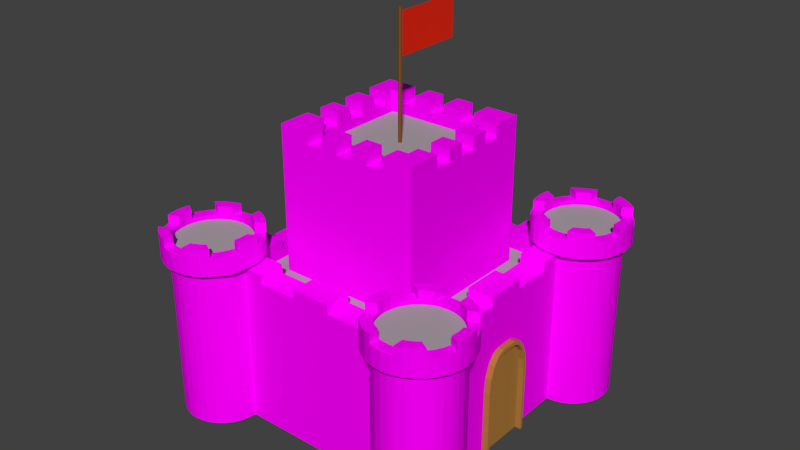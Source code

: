 # Source: HEX_Decorations_Castle.blend  (saved by Blender 2.79.0; exported with 4.5.12 LTS)
import bpy
from mathutils import Matrix  # noqa: F401  (used for matrix-valued properties, if any)

bpy.ops.wm.read_factory_settings(use_empty=True)
scene = bpy.context.scene
scene.name = 'Scene'

# ---- collections
col_collection_10 = bpy.data.collections.new('Collection 10'); scene.collection.children.link(col_collection_10)

# ---- images (referenced by path relative to the original .blend; pixels are not part of the script)
import os
ASSET_DIR = os.environ.get("B2B_ASSET_DIR", "")  # directory of the original .blend (textures are referenced by path, not embedded)
HERE = os.path.dirname(os.path.abspath(__file__))  # packed textures are extracted next to this script under _unpacked/

def load_image(name, relpath, width, height, colorspace="sRGB"):
    """Load a texture the original file referenced (path relative to the .blend, or extracted next to this script)."""
    p = next((c for c in (os.path.join(HERE, relpath), os.path.join(ASSET_DIR, relpath)) if relpath and os.path.exists(c)), "")
    if p:
        img = bpy.data.images.load(p, check_existing=True)
        img.name = name
    else:  # same state as the original file: an image datablock whose file is absent (Cycles renders it pink)
        img = bpy.data.images.new(name, width, height)
        img.source = "FILE"
        img.filepath = "//" + (relpath or name)
    img.colorspace_settings.name = colorspace
    return img
img_stone_01_png = load_image('Stone_01.png', 'Stone_01.png', 1024, 1024, 'sRGB')
img_hex_base_grass = load_image('HEX_Base_Grass', 'HEX_Base_Grass.png', 1024, 1024, 'sRGB')

# ---- materials (node trees are filled in below, after node groups)
mat_roof = bpy.data.materials.new('Roof')
mat_roof.alpha_threshold = 0.0
mat_roof.roughness = 0.5
mat_flag = bpy.data.materials.new('Flag')
mat_flag.alpha_threshold = 0.0
mat_flag.roughness = 0.5
mat_door = bpy.data.materials.new('Door')
mat_door.alpha_threshold = 0.0
mat_door.roughness = 0.5
mat_flagpole = bpy.data.materials.new('Flagpole')
mat_flagpole.alpha_threshold = 0.0
mat_flagpole.roughness = 0.5
mat_walls = bpy.data.materials.new('Walls')
mat_walls.alpha_threshold = 0.0
mat_walls.roughness = 0.5
mat_hex_base_grass = bpy.data.materials.new('HEX_Base_Grass')
mat_hex_base_grass.alpha_threshold = 0.0
mat_hex_base_grass.roughness = 0.5

# ---- material node trees
mat_roof.use_nodes = True; mat_roof.node_tree.nodes.clear()
_N = mat_roof.node_tree.nodes; _L = mat_roof.node_tree.links
n0 = _N.new('ShaderNodeOutputMaterial'); n0.name = 'Material Output'; n0.location = (300, 300)
n1 = _N.new('ShaderNodeBsdfDiffuse'); n1.name = 'Diffuse BSDF'; n1.location = (10, 300)
n1.inputs[0].default_value = (0.3931, 0.3574, 0.3682, 1.0)
_L.new(n1.outputs[0], n0.inputs[0])
n0.is_active_output = True
mat_flag.use_nodes = True; mat_flag.node_tree.nodes.clear()
_N = mat_flag.node_tree.nodes; _L = mat_flag.node_tree.links
n0 = _N.new('ShaderNodeOutputMaterial'); n0.name = 'Material Output'; n0.location = (300, 300)
n1 = _N.new('ShaderNodeBsdfDiffuse'); n1.name = 'Diffuse BSDF'; n1.location = (10, 300)
n1.inputs[0].default_value = (0.8, 0.02227, 0.007226, 1.0)
_L.new(n1.outputs[0], n0.inputs[0])
n0.is_active_output = True
mat_door.use_nodes = True; mat_door.node_tree.nodes.clear()
_N = mat_door.node_tree.nodes; _L = mat_door.node_tree.links
n0 = _N.new('ShaderNodeOutputMaterial'); n0.name = 'Material Output'; n0.location = (300, 300)
n1 = _N.new('ShaderNodeBsdfDiffuse'); n1.name = 'Diffuse BSDF'; n1.location = (10, 300)
n1.inputs[0].default_value = (0.4292, 0.2023, 0.0459, 1.0)
_L.new(n1.outputs[0], n0.inputs[0])
n0.is_active_output = True
mat_flagpole.use_nodes = True; mat_flagpole.node_tree.nodes.clear()
_N = mat_flagpole.node_tree.nodes; _L = mat_flagpole.node_tree.links
n0 = _N.new('ShaderNodeOutputMaterial'); n0.name = 'Material Output'; n0.location = (300, 300)
n1 = _N.new('ShaderNodeBsdfDiffuse'); n1.name = 'Diffuse BSDF'; n1.location = (10, 300)
n1.inputs[0].default_value = (0.2266, 0.08087, 0.0201, 1.0)
_L.new(n1.outputs[0], n0.inputs[0])
n0.is_active_output = True
mat_walls.use_nodes = True; mat_walls.node_tree.nodes.clear()
_N = mat_walls.node_tree.nodes; _L = mat_walls.node_tree.links
n0 = _N.new('ShaderNodeOutputMaterial'); n0.name = 'Material Output'; n0.location = (300, 300)
n1 = _N.new('ShaderNodeBsdfDiffuse'); n1.name = 'Diffuse BSDF'; n1.location = (10, 300)
n2 = _N.new('ShaderNodeTexImage'); n2.name = 'Image Texture'; n2.location = (-216, 321)
n2.width = 140
n2.image = img_stone_01_png
_L.new(n1.outputs[0], n0.inputs[0])
_L.new(n2.outputs[0], n1.inputs[0])
n0.is_active_output = True
mat_hex_base_grass.use_nodes = True; mat_hex_base_grass.node_tree.nodes.clear()
_N = mat_hex_base_grass.node_tree.nodes; _L = mat_hex_base_grass.node_tree.links
n0 = _N.new('ShaderNodeOutputMaterial'); n0.name = 'Material Output'; n0.location = (300, 300)
n1 = _N.new('ShaderNodeBsdfDiffuse'); n1.name = 'Diffuse BSDF'; n1.location = (10, 300)
n2 = _N.new('ShaderNodeTexImage'); n2.name = 'Image Texture'; n2.location = (-347, 386)
n2.width = 252
n2.image = img_hex_base_grass
_L.new(n1.outputs[0], n0.inputs[0])
_L.new(n2.outputs[0], n1.inputs[0])
n0.is_active_output = True

# ---- world
world_world = bpy.data.worlds.new('World'); scene.world = world_world
world_world.color = (0.05088, 0.05088, 0.05088)
world_world.use_sun_shadow = False
world_world.sun_shadow_jitter_overblur = 0.0
world_world.cycles.sampling_method = 'MANUAL'

# ---- meshes
me_cylinder_002 = bpy.data.meshes.new('Cylinder.002')
me_cylinder_002.from_pydata([(3.0, -2.068, 2.013), (3.182, -2.086, 2.013), (3.357, -2.139, 2.013), (3.518, -2.225, 2.013), (3.659, -2.341, 2.013), (3.775, -2.482, 2.013), (3.861, -2.643, 2.013), (3.914, -2.818, 2.013), (3.932, -3.0, 2.013), (3.914, -3.182, 2.013), (3.861, -3.357, 2.013), (3.775, -3.518, 2.013), (3.659, -3.659, 2.013), (3.518, -3.775, 2.013), (3.357, -3.861, 2.013), (3.182, -3.914, 2.013), (3.0, -3.932, 2.013), (2.818, -3.914, 2.013), (2.643, -3.861, 2.013), (2.482, -3.775, 2.013), (2.341, -3.659, 2.013), (2.225, -3.518, 2.013), (2.139, -3.357, 2.013), (2.086, -3.182, 2.013), (2.068, -3.0, 2.013), (2.086, -2.818, 2.013), (2.139, -2.643, 2.013), (2.225, -2.482, 2.013), (2.341, -2.341, 2.013), (2.482, -2.225, 2.013), (2.643, -2.139, 2.013), (2.818, -2.086, 2.013)], [], [(1, 0, 31, 30, 29, 28, 27, 26, 25, 24, 23, 22, 21, 20, 19, 18, 17, 16, 15, 14, 13, 12, 11, 10, 9, 8, 7, 6, 5, 4, 3, 2)])
_uv = me_cylinder_002.uv_layers.new(name='UVMap')
_uv.uv.foreach_set('vector', [0.01395, 2.111, 0.1559, 1.764, 0.3621, 1.452, 0.6245, 1.186, 0.933, 0.9769, 1.276, 0.833, 1.64, 0.7597, 2.011, 0.7597, 2.375, 0.833, 2.718, 0.9769, 3.026, 1.186, 3.288, 1.452, 3.495, 1.764, 3.637, 2.111, 3.709, 2.48, 3.709, 2.856, 3.637, 3.225, 3.495, 3.572, 3.288, 3.884, 3.026, 4.15, 2.718, 4.359, 2.375, 4.503, 2.011, 4.576, 1.64, 4.576, 1.276, 4.503, 0.933, 4.359, 0.6245, 4.15, 0.3621, 3.884, 0.1559, 3.572, 0.01394, 3.225, -0.05845, 2.856, -0.05845, 2.48])
me_cylinder_002.materials.append(mat_roof)
me_cylinder_002.use_remesh_preserve_volume = False
me_cylinder_002.use_remesh_preserve_attributes = False
me_cylinder_002.use_mirror_vertex_groups = False
me_cylinder_002.update()
me_cube_001 = bpy.data.meshes.new('Cube.001')
me_cube_001.from_pydata([(-1.0, 0.05832, 17.13), (-1.0, 0.05832, 19.13), (-1.0, 1.282, 17.13), (-1.0, 1.282, 19.13), (1.0, 0.05832, 17.13), (1.0, 0.05832, 19.13), (1.0, 1.282, 17.13), (1.0, 1.282, 19.13)], [], [(0, 1, 3, 2), (2, 3, 7, 6), (6, 7, 5, 4), (4, 5, 1, 0), (2, 6, 4, 0), (7, 3, 1, 5)])
_uv = me_cube_001.uv_layers.new(name='UVMap')
_uv.uv.foreach_set('vector', [6.7e-08, 1.0, 0.0, 0.5, 0.25, 0.5, 0.25, 1.0, 0.4087, 0.5, 0.4087, 0.0, 0.8175, 0.0, 0.8175, 0.5, 0.25, 1.0, 0.25, 0.5, 0.5, 0.5, 0.5, 1.0, 2.436e-08, 0.5, 0.0, 0.0, 0.4087, 0.0, 0.4087, 0.5, 0.75, 1.0, 0.75, 0.5, 1.0, 0.5, 1.0, 1.0, 0.5, 1.0, 0.5, 0.5, 0.75, 0.5, 0.75, 1.0])
me_cube_001.materials.append(mat_flag)
me_cube_001.use_remesh_preserve_volume = False
me_cube_001.use_remesh_preserve_attributes = False
me_cube_001.use_mirror_vertex_groups = False
me_cube_001.update()
me_cube_003 = bpy.data.meshes.new('Cube.003')
me_cube_003.from_pydata([(8.621, 0.6353, 1.289), (8.293, 2.0, 1.289), (9.024, 1.778, 1.288), (8.293, 0.6353, 2.014), (8.293, 1.158, 1.959), (8.293, 1.6, 1.802), (8.293, 1.896, 1.566), (9.024, 0.6353, 2.014), (8.621, 1.701, 1.479), (9.024, 1.491, 1.705), (9.024, 1.108, 1.874), (8.621, 1.158, 1.289), (8.621, 1.6, 1.289), (8.293, 0.6353, 1.289), (8.293, 1.158, 1.289), (8.293, 1.6, 1.289), (8.293, 0.6353, -0.0419), (8.293, 2.0, -0.0419), (8.293, 1.158, -0.0419), (8.293, 1.6, -0.0419), (8.293, 0.0, -0.0419), (8.293, 0.0, 2.014), (8.621, 0.0, -0.0319), (9.024, 0.0, 1.935), (8.621, -0.6353, 1.289), (8.293, 0.0, 1.289), (8.293, -2.0, 1.289), (9.024, -1.778, 1.288), (8.621, 0.0, 1.289), (8.293, -0.6353, 2.014), (8.293, -1.158, 1.959), (8.293, -1.6, 1.802), (8.293, -1.896, 1.566), (9.024, -0.6353, 2.014), (8.621, -1.701, 1.479), (9.024, -1.491, 1.705), (9.024, -1.108, 1.874), (8.621, -1.158, 1.289), (8.621, -1.6, 1.289), (8.293, -0.6353, 1.289), (8.293, -1.158, 1.289), (8.293, -1.6, 1.289), (8.293, -0.6353, -0.0419), (8.293, -2.0, -0.0419), (8.293, -1.158, -0.0419), (8.293, -1.6, -0.0419), (9.024, 0.6236, 1.935), (9.024, 1.158, 1.959), (9.024, 1.6, 1.802), (9.024, 1.896, 1.566), (9.024, 0.0, 2.014), (9.024, 2.0, -0.0419), (8.621, 0.6353, -0.0319), (9.024, 2.0, 1.289), (9.024, -0.6236, 1.935), (9.024, -1.158, 1.959), (9.024, -1.6, 1.802), (9.024, -1.896, 1.566), (8.621, -1.6, -0.0319), (9.024, -2.0, -0.0419), (9.024, -2.0, 1.289), (8.621, 1.768, -0.0319), (8.621, -1.768, -0.0319), (8.621, 0.623, 1.925), (8.621, 1.105, 1.864), (8.621, 1.485, 1.696), (9.024, 1.709, 1.484), (8.621, 0.0, 1.925), (8.621, 1.158, -0.0319), (8.621, 1.6, -0.0319), (8.621, 1.768, 1.286), (8.621, -0.623, 1.925), (8.621, -1.105, 1.864), (8.621, -1.485, 1.696), (9.024, -1.709, 1.484), (8.621, -0.6353, -0.0319), (8.621, -1.158, -0.0319), (8.621, -1.768, 1.286), (9.024, -1.778, -0.0419), (9.024, 1.778, -0.0419)], [], [(70, 8, 65, 12), (25, 21, 3, 13), (61, 70, 12, 69), (17, 1, 53, 51), (20, 25, 13, 16), (3, 7, 47, 4), (4, 47, 48, 5), (5, 48, 49, 6), (6, 49, 53, 1), (7, 3, 21, 50), (0, 63, 67, 28), (52, 0, 28, 22), (11, 64, 63, 0), (68, 11, 0, 52), (12, 65, 64, 11), (69, 12, 11, 68), (13, 3, 4, 14), (16, 13, 14, 18), (18, 14, 15, 19), (14, 4, 5, 15), (19, 15, 1, 17), (15, 5, 6, 1), (77, 38, 73, 34), (25, 39, 29, 21), (62, 58, 38, 77), (43, 59, 60, 26), (20, 42, 39, 25), (29, 30, 55, 33), (30, 31, 56, 55), (31, 32, 57, 56), (32, 26, 60, 57), (33, 50, 21, 29), (24, 28, 67, 71), (75, 22, 28, 24), (37, 24, 71, 72), (76, 75, 24, 37), (38, 37, 72, 73), (58, 76, 37, 38), (39, 40, 30, 29), (42, 44, 40, 39), (44, 45, 41, 40), (40, 41, 31, 30), (45, 43, 26, 41), (41, 26, 32, 31), (46, 10, 47, 7), (10, 9, 48, 47), (9, 66, 49, 48), (23, 46, 7, 50), (2, 79, 51, 53), (66, 2, 53, 49), (36, 54, 33, 55), (35, 36, 55, 56), (74, 35, 56, 57), (54, 23, 50, 33), (78, 27, 60, 59), (27, 74, 57, 60), (63, 64, 10, 46), (64, 65, 9, 10), (65, 8, 66, 9), (67, 63, 46, 23), (8, 70, 2, 66), (72, 71, 54, 36), (73, 72, 36, 35), (34, 73, 35, 74), (71, 67, 23, 54), (77, 34, 74, 27), (70, 61, 79, 2), (62, 77, 27, 78), (59, 43, 62, 78), (62, 43, 17, 61), (17, 51, 79, 61)])
_uv = me_cube_003.uv_layers.new(name='UVMap')
_uv.uv.foreach_set('vector', [0.6988, 0.4825, 0.6704, 0.4733, 0.6385, 0.4439, 0.6984, 0.4596, 0.1067, 0.2729, 0.0, 0.2729, 0.0, 0.1862, 0.1067, 0.1862, 0.8926, 0.4825, 0.6988, 0.4825, 0.6984, 0.4596, 0.8926, 0.4596, 1.431e-05, 0.7655, 0.0, 0.5839, 0.1074, 0.5839, 0.1074, 0.7655, 0.3024, 0.2729, 0.1067, 0.2729, 0.1067, 0.1862, 0.3024, 0.1862, 0.6048, 0.8279, 0.7122, 0.8279, 0.7122, 0.8992, 0.6048, 0.8992, 0.6048, 0.8992, 0.7122, 0.8992, 0.7122, 0.9596, 0.6048, 0.9596, 0.6048, 0.9596, 0.7122, 0.9596, 0.7122, 1.0, 0.6048, 1.0, 0.0001924, 0.5459, 0.1076, 0.5459, 0.1074, 0.5839, 0.0, 0.5839, 0.7122, 0.8279, 0.6048, 0.8279, 0.6048, 0.7412, 0.7122, 0.7412, 0.6984, 0.3279, 0.6048, 0.3262, 0.6048, 0.2412, 0.6984, 0.2412, 0.8926, 0.3279, 0.6984, 0.3279, 0.6984, 0.2412, 0.8926, 0.2412, 0.6984, 0.3992, 0.6138, 0.3921, 0.6048, 0.3262, 0.6984, 0.3279, 0.8926, 0.3992, 0.6984, 0.3992, 0.6984, 0.3279, 0.8926, 0.3279, 0.6984, 0.4596, 0.6385, 0.4439, 0.6138, 0.3921, 0.6984, 0.3992, 0.8926, 0.4596, 0.6984, 0.4596, 0.6984, 0.3992, 0.8926, 0.3992, 0.1067, 0.1862, 0.0, 0.1862, 0.008123, 0.115, 0.1067, 0.115, 0.3024, 0.1862, 0.1067, 0.1862, 0.1067, 0.115, 0.3024, 0.115, 0.3024, 0.115, 0.1067, 0.115, 0.1067, 0.05455, 0.3024, 0.05455, 0.1067, 0.115, 0.008123, 0.115, 0.03125, 0.05455, 0.1067, 0.05455, 0.3024, 0.05455, 0.1067, 0.05455, 0.1067, 0.0, 0.3024, 0.0, 0.1067, 0.05455, 0.03125, 0.05455, 0.06587, 0.01418, 0.1067, 0.0, 0.6988, 0.0, 0.6984, 0.02283, 0.6385, 0.03856, 0.6704, 0.009155, 0.1067, 0.2729, 0.1067, 0.3597, 0.0, 0.3597, 0.0, 0.2729, 0.8926, 9.924e-07, 0.8926, 0.02283, 0.6984, 0.02283, 0.6988, 0.0, 0.2152, 0.7655, 0.1078, 0.7655, 0.1078, 0.5839, 0.2152, 0.5839, 0.3024, 0.2729, 0.3024, 0.3596, 0.1067, 0.3597, 0.1067, 0.2729, 0.6048, 0.6545, 0.6048, 0.5833, 0.7122, 0.5833, 0.7122, 0.6545, 0.6048, 0.5833, 0.6048, 0.5228, 0.7122, 0.5228, 0.7122, 0.5833, 0.6048, 0.5228, 0.6048, 0.4825, 0.7122, 0.4825, 0.7122, 0.5228, 0.215, 0.5459, 0.2152, 0.5839, 0.1078, 0.5839, 0.1076, 0.5459, 0.7122, 0.6545, 0.7122, 0.7412, 0.6048, 0.7412, 0.6048, 0.6545, 0.6984, 0.1545, 0.6984, 0.2412, 0.6048, 0.2412, 0.6048, 0.1562, 0.8926, 0.1545, 0.8926, 0.2412, 0.6984, 0.2412, 0.6984, 0.1545, 0.6984, 0.08326, 0.6984, 0.1545, 0.6048, 0.1562, 0.6138, 0.09039, 0.8926, 0.08325, 0.8926, 0.1545, 0.6984, 0.1545, 0.6984, 0.08326, 0.6984, 0.02283, 0.6984, 0.08326, 0.6138, 0.09039, 0.6385, 0.03856, 0.8926, 0.02283, 0.8926, 0.08325, 0.6984, 0.08326, 0.6984, 0.02283, 0.1067, 0.3597, 0.1067, 0.4309, 0.008123, 0.4309, 0.0, 0.3597, 0.3024, 0.3596, 0.3024, 0.4309, 0.1067, 0.4309, 0.1067, 0.3597, 0.3024, 0.4309, 0.3024, 0.4913, 0.1067, 0.4913, 0.1067, 0.4309, 0.1067, 0.4309, 0.1067, 0.4913, 0.03125, 0.4913, 0.008123, 0.4309, 0.3024, 0.4913, 0.3024, 0.5459, 0.1067, 0.5459, 0.1067, 0.4913, 0.1067, 0.4913, 0.1067, 0.5459, 0.06587, 0.5317, 0.03125, 0.4913, 0.314, 0.358, 0.323, 0.4242, 0.3105, 0.4309, 0.3024, 0.3597, 0.323, 0.4242, 0.3479, 0.4764, 0.3336, 0.4913, 0.3105, 0.4309, 0.3479, 0.4764, 0.3804, 0.5062, 0.3683, 0.5317, 0.3336, 0.4913, 0.314, 0.2729, 0.314, 0.358, 0.3024, 0.3597, 0.3024, 0.2729, 0.4093, 0.5155, 0.6048, 0.5155, 0.6048, 0.5459, 0.4091, 0.5459, 0.3804, 0.5062, 0.4093, 0.5155, 0.4091, 0.5459, 0.3683, 0.5317, 0.323, 0.1217, 0.314, 0.1878, 0.3024, 0.1862, 0.3105, 0.115, 0.3479, 0.06948, 0.323, 0.1217, 0.3105, 0.115, 0.3336, 0.05455, 0.3804, 0.03966, 0.3479, 0.06948, 0.3336, 0.05455, 0.3683, 0.01418, 0.314, 0.1878, 0.314, 0.2729, 0.3024, 0.2729, 0.3024, 0.1862, 0.6048, 0.03035, 0.4093, 0.03035, 0.4091, 0.0, 0.6048, 0.0, 0.4093, 0.03035, 0.3804, 0.03966, 0.3683, 0.01418, 0.4091, 0.0, 0.7715, 0.7709, 0.7717, 0.8368, 0.7124, 0.8371, 0.7122, 0.771, 0.7717, 0.8368, 0.7721, 0.8886, 0.7128, 0.8894, 0.7124, 0.8371, 0.8318, 0.4835, 0.8315, 0.513, 0.7722, 0.5124, 0.7725, 0.4825, 0.7715, 0.6859, 0.7715, 0.7709, 0.7122, 0.771, 0.7122, 0.6859, 0.8315, 0.513, 0.8314, 0.5392, 0.7721, 0.5392, 0.7722, 0.5124, 0.7717, 0.5351, 0.7715, 0.6009, 0.7122, 0.6008, 0.7124, 0.5347, 0.7721, 0.4833, 0.7717, 0.5351, 0.7124, 0.5347, 0.7128, 0.4825, 0.2745, 0.7535, 0.2749, 0.783, 0.2156, 0.784, 0.2152, 0.7541, 0.7715, 0.6009, 0.7715, 0.6859, 0.7122, 0.6859, 0.7122, 0.6008, 0.2745, 0.7272, 0.2745, 0.7535, 0.2152, 0.7541, 0.2152, 0.7273, 0.8314, 0.5392, 0.8318, 0.7191, 0.7725, 0.7206, 0.7721, 0.5392, 0.2749, 0.5474, 0.2745, 0.7272, 0.2152, 0.7273, 0.2156, 0.5459, 0.8926, 6.508e-08, 1.0, 0.0, 0.9518, 0.03172, 0.8926, 0.03035, 0.9518, 0.03172, 1.0, 0.0, 1.0, 0.5459, 0.9518, 0.5142, 1.0, 0.5459, 0.8926, 0.5459, 0.8926, 0.5155, 0.9518, 0.5142])
me_cube_003.materials.append(mat_door)
me_cube_003.use_remesh_preserve_volume = False
me_cube_003.use_remesh_preserve_attributes = False
me_cube_003.use_mirror_vertex_groups = False
me_cube_003.update()
me_cube_002 = bpy.data.meshes.new('Cube.002')
me_cube_002.from_pydata([(-0.6082, -0.6082, 1.171), (-0.6082, 0.6082, 1.171), (0.6082, 0.6082, 1.171), (0.6082, -0.6082, 1.171), (-0.7776, -0.7776, 1.171), (-0.7776, 0.7776, 1.171), (0.7776, 0.7776, 1.171), (0.7776, -0.7776, 1.171), (-0.4411, -0.4411, 2.203), (-0.4411, 0.4411, 2.203), (0.4411, 0.4411, 2.203), (0.4411, -0.4411, 2.203)], [], [(0, 1, 5, 4), (1, 2, 6, 5), (2, 3, 7, 6), (3, 0, 4, 7), (10, 9, 8, 11)])
_uv = me_cube_002.uv_layers.new(name='UVMap')
_uv.uv.foreach_set('vector', [-7.51, 1.089, -1.366, 1.089, -0.5107, 1.995, -8.366, 1.995, -1.366, 1.089, -1.366, -5.418, -0.5107, -6.324, -0.5107, 1.995, -1.366, -5.418, -7.51, -5.418, -8.366, -6.324, -0.5107, -6.324, -7.51, -5.418, -7.51, 1.089, -8.366, 1.995, -8.366, -6.324, -3.477, -10.1, -3.477, -5.169, -8.136, -5.169, -8.136, -10.1])
me_cube_002.materials.append(mat_roof)
me_cube_002.use_remesh_preserve_volume = False
me_cube_002.use_remesh_preserve_attributes = False
me_cube_002.use_mirror_vertex_groups = False
me_cube_002.update()
me_cylinder_001 = bpy.data.meshes.new('Cylinder.001')
me_cylinder_001.from_pydata([(9.203e-07, 1.0, 3.192), (9.203e-07, 1.0, 5.192), (0.866, 0.5, 3.192), (0.866, 0.5, 5.192), (0.866, -0.5, 3.192), (0.866, -0.5, 5.192), (8.329e-07, -1.0, 3.192), (8.329e-07, -1.0, 5.192), (-0.866, -0.5, 3.192), (-0.866, -0.5, 5.192), (-0.866, 0.5, 3.192), (-0.866, 0.5, 5.192)], [], [(0, 1, 3, 2), (2, 3, 5, 4), (4, 5, 7, 6), (6, 7, 9, 8), (3, 1, 11, 9, 7, 5), (8, 9, 11, 10), (10, 11, 1, 0), (0, 2, 4, 6, 8, 10)])
_uv = me_cylinder_001.uv_layers.new(name='UVMap')
_uv.uv.foreach_set('vector', [0.7637, 1.0, 0.7637, 0.5, 1.0, 0.5, 1.0, 1.0, 0.7637, 0.5, 0.7637, 1.0, 0.6456, 1.0, 0.6456, 0.5, 0.6456, 0.5, 0.6456, 1.0, 0.4093, 1.0, 0.4093, 0.5, 0.4726, 5.96e-08, 0.4726, 0.5, 0.3544, 0.5, 0.3544, 0.0, 0.8819, 0.125, 0.8819, 0.375, 0.6772, 0.5, 0.4726, 0.375, 0.4726, 0.125, 0.6772, 0.0, 0.3544, 0.0, 0.3544, 0.5, 0.1181, 0.5, 0.1181, 0.0, 0.1181, 0.0, 0.1181, 0.5, 4.225e-08, 0.5, 0.0, 5.96e-08, 0.2046, 1.0, 0.0, 0.875, 4.225e-08, 0.625, 0.2046, 0.5, 0.4093, 0.625, 0.4093, 0.875])
me_cylinder_001.materials.append(mat_flagpole)
me_cylinder_001.use_remesh_preserve_volume = False
me_cylinder_001.use_remesh_preserve_attributes = False
me_cylinder_001.use_mirror_vertex_groups = False
me_cylinder_001.update()
me_cylinder = bpy.data.meshes.new('Cylinder')
me_cylinder.from_pydata([(3.0, -2.0, 0.0), (3.0, -2.0, 2.0), (3.195, -2.019, 0.0), (3.195, -2.019, 2.0), (3.383, -2.076, 0.0), (3.383, -2.076, 2.0), (3.556, -2.169, 0.0), (3.556, -2.169, 2.0), (3.707, -2.293, 0.0), (3.707, -2.293, 2.0), (3.831, -2.444, 0.0), (3.831, -2.444, 2.0), (3.924, -2.617, 0.0), (3.924, -2.617, 2.0), (3.981, -2.805, 0.0), (3.981, -2.805, 2.0), (4.0, -3.0, 0.0), (4.0, -3.0, 2.0), (3.981, -3.195, 0.0), (3.981, -3.195, 2.0), (3.924, -3.383, 0.0), (3.924, -3.383, 2.0), (3.831, -3.556, 0.0), (3.831, -3.556, 2.0), (3.707, -3.707, 0.0), (3.707, -3.707, 2.0), (3.556, -3.831, 0.0), (3.556, -3.831, 2.0), (3.383, -3.924, 0.0), (3.383, -3.924, 2.0), (3.195, -3.981, 0.0), (3.195, -3.981, 2.0), (3.0, -4.0, 0.0), (3.0, -4.0, 2.0), (2.805, -3.981, 0.0), (2.805, -3.981, 2.0), (2.617, -3.924, 0.0), (2.617, -3.924, 2.0), (2.444, -3.831, 0.0), (2.444, -3.831, 2.0), (2.293, -3.707, 0.0), (2.293, -3.707, 2.0), (2.169, -3.556, 0.0), (2.169, -3.556, 2.0), (2.076, -3.383, 0.0), (2.076, -3.383, 2.0), (2.019, -3.195, 0.0), (2.019, -3.195, 2.0), (2.0, -3.0, 0.0), (2.0, -3.0, 2.0), (2.019, -2.805, 0.0), (2.019, -2.805, 2.0), (2.076, -2.617, 0.0), (2.076, -2.617, 2.0), (2.169, -2.444, 0.0), (2.169, -2.444, 2.0), (2.293, -2.293, 0.0), (2.293, -2.293, 2.0), (2.444, -2.169, 0.0), (2.444, -2.169, 2.0), (2.617, -2.076, 0.0), (2.617, -2.076, 2.0), (2.805, -2.019, 0.0), (2.805, -2.019, 2.0), (3.0, -1.8, 1.859), (3.0, -2.068, 2.013), (3.234, -1.823, 1.859), (3.182, -2.086, 2.013), (3.459, -1.891, 1.859), (3.357, -2.139, 2.013), (3.667, -2.002, 1.859), (3.518, -2.225, 2.013), (3.849, -2.151, 1.859), (3.659, -2.341, 2.013), (3.998, -2.333, 1.859), (3.775, -2.482, 2.013), (4.109, -2.541, 1.859), (3.861, -2.643, 2.013), (4.177, -2.766, 1.859), (3.914, -2.818, 2.013), (4.2, -3.0, 1.859), (3.932, -3.0, 2.013), (4.177, -3.234, 1.859), (3.914, -3.182, 2.013), (4.109, -3.459, 1.859), (3.861, -3.357, 2.013), (3.998, -3.667, 1.859), (3.775, -3.518, 2.013), (3.849, -3.849, 1.859), (3.659, -3.659, 2.013), (3.667, -3.998, 1.859), (3.518, -3.775, 2.013), (3.459, -4.109, 1.859), (3.357, -3.861, 2.013), (3.234, -4.177, 1.852), (3.182, -3.914, 2.013), (3.0, -4.2, 1.852), (3.0, -3.932, 2.013), (2.766, -4.177, 1.852), (2.818, -3.914, 2.013), (2.541, -4.109, 1.852), (2.643, -3.861, 2.013), (2.333, -3.998, 1.852), (2.482, -3.775, 2.013), (2.158, -3.851, 1.857), (2.341, -3.659, 2.013), (2.009, -3.669, 1.857), (2.225, -3.518, 2.013), (1.891, -3.459, 1.852), (2.139, -3.357, 2.013), (1.829, -3.237, 1.863), (2.086, -3.182, 2.013), (1.806, -3.003, 1.863), (2.068, -3.0, 2.013), (1.823, -2.766, 1.859), (2.086, -2.818, 2.013), (1.891, -2.541, 1.859), (2.139, -2.643, 2.013), (2.002, -2.333, 1.859), (2.225, -2.482, 2.013), (2.151, -2.151, 1.859), (2.341, -2.341, 2.013), (2.333, -2.002, 1.859), (2.482, -2.225, 2.013), (2.541, -1.891, 1.859), (2.643, -2.139, 2.013), (2.766, -1.823, 1.859), (2.818, -2.086, 2.013), (3.459, -1.891, 2.164), (3.667, -2.002, 2.164), (3.849, -2.151, 2.164), (4.177, -2.766, 2.164), (4.2, -3.0, 2.164), (4.177, -3.234, 2.164), (3.849, -3.849, 2.164), (3.667, -3.998, 2.164), (3.459, -4.109, 2.164), (2.541, -4.109, 2.158), (2.333, -3.998, 2.158), (2.158, -3.851, 2.163), (1.829, -3.237, 2.169), (1.806, -3.003, 2.169), (1.823, -2.766, 2.164), (2.151, -2.151, 2.164), (2.333, -2.002, 2.164), (2.541, -1.891, 2.164), (3.361, -2.13, 2.164), (3.523, -2.217, 2.164), (3.924, -2.816, 2.164), (3.942, -3.0, 2.164), (3.924, -3.184, 2.164), (3.523, -3.783, 2.164), (3.361, -3.87, 2.164), (2.639, -3.87, 2.164), (2.477, -3.783, 2.164), (2.076, -3.184, 2.164), (2.058, -3.0, 2.164), (2.076, -2.816, 2.164), (2.477, -2.217, 2.164), (2.639, -2.13, 2.164), (2.082, -2.817, 2.068), (1.849, -2.682, 2.068), (3.855, -3.84, 2.068), (3.855, -3.84, 2.164), (3.82, -3.82, 2.164), (3.62, -3.704, 2.164), (3.614, -3.701, 2.068), (2.077, -2.813, 2.164), (1.849, -2.682, 2.164), (4.151, -2.682, 2.164), (4.151, -2.682, 2.068), (3.923, -2.813, 2.164), (3.918, -2.817, 2.068), (2.386, -3.701, 2.068), (2.151, -3.843, 2.066), (2.38, -3.704, 2.164), (2.18, -3.82, 2.164), (2.151, -3.843, 2.163), (2.386, -2.299, 2.068), (2.338, -2.338, 2.068), (2.145, -2.16, 2.068), (4.151, -3.318, 2.068), (4.109, -3.459, 2.068), (3.865, -3.358, 2.068), (3.918, -3.183, 2.068), (3.998, -3.667, 2.068), (3.778, -3.52, 2.068), (2.38, -2.296, 2.164), (2.18, -2.18, 2.164), (2.145, -2.16, 2.164), (4.151, -3.318, 2.164), (3.923, -3.187, 2.164), (2.002, -2.333, 2.068), (2.222, -2.48, 2.068), (2.135, -2.642, 2.068), (1.891, -2.541, 2.068), (3.662, -3.662, 2.068), (3.998, -2.333, 2.068), (4.109, -2.541, 2.068), (3.865, -2.642, 2.068), (3.778, -2.48, 2.068), (2.338, -3.662, 2.068), (3.855, -2.16, 2.068), (3.614, -2.299, 2.068), (3.662, -2.338, 2.068), (2.135, -3.358, 2.068), (2.082, -3.183, 2.068), (1.891, -3.459, 2.061), (1.849, -3.318, 2.068), (2.222, -3.52, 2.068), (2.009, -3.669, 2.066), (3.82, -2.18, 2.164), (3.62, -2.296, 2.164), (3.855, -2.16, 2.164), (2.077, -3.187, 2.164), (1.849, -3.318, 2.164), (2.7, -1.843, 2.164), (2.7, -2.111, 2.164), (2.7, -1.843, 2.068), (2.7, -2.118, 2.068), (2.7, -3.882, 2.068), (2.7, -3.889, 2.164), (2.7, -4.157, 2.164), (2.7, -4.157, 2.068), (3.0, -1.8, 2.068), (2.766, -1.823, 2.068), (3.0, -2.064, 2.068), (2.817, -2.082, 2.068), (2.817, -3.918, 2.068), (2.766, -4.177, 2.061), (3.3, -1.843, 2.164), (3.3, -1.843, 2.068), (3.3, -2.111, 2.164), (3.3, -2.118, 2.068), (3.3, -3.882, 2.068), (3.3, -4.157, 2.068), (3.234, -1.823, 2.068), (3.183, -2.082, 2.068), (3.0, -3.936, 2.068), (3.183, -3.918, 2.068), (3.0, -4.2, 2.061), (3.234, -4.177, 2.061), (3.3, -3.889, 2.164), (3.3, -4.157, 2.164)], [], [(0, 1, 3, 2), (2, 3, 5, 4), (4, 5, 7, 6), (6, 7, 9, 8), (8, 9, 11, 10), (10, 11, 13, 12), (12, 13, 15, 14), (14, 15, 17, 16), (16, 17, 19, 18), (18, 19, 21, 20), (20, 21, 23, 22), (22, 23, 25, 24), (24, 25, 27, 26), (26, 27, 29, 28), (28, 29, 31, 30), (30, 31, 33, 32), (32, 33, 35, 34), (34, 35, 37, 36), (36, 37, 39, 38), (38, 39, 41, 40), (40, 41, 43, 42), (42, 43, 45, 44), (44, 45, 47, 46), (46, 47, 49, 48), (48, 49, 51, 50), (50, 51, 53, 52), (52, 53, 55, 54), (54, 55, 57, 56), (56, 57, 59, 58), (58, 59, 61, 60), (60, 61, 63, 62), (62, 63, 1, 0), (0, 2, 4, 6, 8, 10, 12, 14, 16, 18, 20, 22, 24, 26, 28, 30, 32, 34, 36, 38, 40, 42, 44, 46, 48, 50, 52, 54, 56, 58, 60, 62), (64, 224, 236, 66), (66, 236, 231, 230, 128, 68), (68, 128, 129, 70), (70, 129, 130, 72), (72, 130, 213, 202, 197, 74), (74, 197, 198, 76), (76, 198, 170, 169, 131, 78), (78, 131, 132, 80), (80, 132, 133, 82), (82, 133, 190, 181, 182, 84), (84, 182, 185, 86), (86, 185, 162, 163, 134, 88), (88, 134, 135, 90), (90, 135, 136, 92), (92, 136, 243, 235, 241, 94), (94, 241, 240, 96), (96, 240, 229, 98), (98, 229, 223, 222, 137, 100), (100, 137, 138, 102), (102, 138, 139, 104), (104, 139, 177, 174, 210, 106), (106, 210, 207, 108), (108, 207, 208, 215, 140, 110), (110, 140, 141, 112), (112, 141, 142, 114), (114, 142, 168, 161, 195, 116), (116, 195, 192, 118), (118, 192, 180, 189, 143, 120), (120, 143, 144, 122), (122, 144, 145, 124), (124, 145, 216, 218, 225, 126), (126, 225, 224, 64), (64, 66, 68, 70, 72, 74, 76, 78, 80, 82, 84, 86, 88, 90, 92, 94, 96, 98, 100, 102, 104, 106, 108, 110, 112, 114, 116, 118, 120, 122, 124, 126), (146, 147, 129, 128), (147, 212, 211, 130, 129), (148, 149, 132, 131), (149, 150, 133, 132), (150, 191, 190, 133), (151, 152, 136, 135), (152, 242, 243, 136), (153, 154, 138, 137), (154, 175, 176, 139, 138), (155, 156, 141, 140), (156, 157, 142, 141), (157, 167, 168, 142), (158, 159, 145, 144), (159, 217, 216, 145), (65, 67, 237, 226), (67, 69, 146, 232, 233, 237), (69, 71, 147, 146), (71, 73, 204, 203, 212, 147), (73, 75, 200, 204), (75, 77, 199, 200), (77, 79, 148, 171, 172, 199), (79, 81, 149, 148), (81, 83, 150, 149), (83, 85, 183, 184, 191, 150), (85, 87, 186, 183), (87, 89, 196, 186), (89, 91, 151, 165, 166, 196), (91, 93, 152, 151), (93, 95, 239, 234, 242, 152), (95, 97, 238, 239), (97, 99, 228, 238), (99, 101, 153, 221, 220, 228), (101, 103, 154, 153), (103, 105, 201, 173, 175, 154), (105, 107, 209, 201), (107, 109, 205, 209), (109, 111, 155, 214, 206, 205), (111, 113, 156, 155), (113, 115, 157, 156), (115, 117, 194, 160, 167, 157), (117, 119, 193, 194), (119, 121, 179, 193), (121, 123, 158, 187, 178, 179), (123, 125, 159, 158), (125, 127, 227, 219, 217, 159), (127, 65, 226, 227), (169, 171, 148, 131), (208, 206, 214, 215), (203, 202, 213, 211, 212), (222, 221, 153, 137), (215, 214, 155, 140), (188, 187, 158, 144, 143), (223, 220, 221, 222), (219, 218, 216, 217), (164, 165, 151, 135, 134), (174, 173, 201, 209, 205, 206, 208, 207, 210), (172, 170, 198, 197, 202, 203, 204, 200, 199), (230, 232, 146, 128), (170, 172, 171, 169), (173, 174, 177, 176, 175), (189, 188, 143), (163, 164, 134), (162, 166, 165, 164, 163), (160, 161, 168, 167), (218, 219, 227, 226, 237, 233, 231, 236, 224, 225), (220, 223, 229, 240, 241, 235, 234, 239, 238, 228), (161, 160, 194, 193, 179, 178, 180, 192, 195), (166, 162, 185, 182, 181, 184, 183, 186, 196), (180, 178, 187, 188, 189), (184, 181, 190, 191), (231, 233, 232, 230), (234, 235, 243, 242), (176, 177, 139), (211, 213, 130)])
_uv = me_cylinder.uv_layers.new(name='UVMap')
_uv.uv.foreach_set('vector', [5.727, 2.15, 5.727, -2.223, 6.139, -2.223, 6.139, 2.15, 6.139, 2.15, 6.139, -2.223, 6.552, -2.223, 6.552, 2.15, 6.552, 2.15, 6.552, -2.223, 6.965, -2.223, 6.965, 2.15, 6.965, 2.15, 6.965, -2.223, 7.377, -2.223, 7.377, 2.15, 7.377, 2.15, 7.377, -2.223, 7.79, -2.223, 7.79, 2.15, 7.79, 2.15, 7.79, -2.223, 8.203, -2.223, 8.203, 2.15, 8.203, 2.15, 8.203, -2.223, 8.615, -2.223, 8.615, 2.15, 8.615, 2.15, 8.615, -2.223, 9.028, -2.223, 9.028, 2.15, 9.028, 2.15, 9.028, -2.223, 9.44, -2.223, 9.44, 2.15, 9.44, 2.15, 9.44, -2.223, 9.853, -2.223, 9.853, 2.15, 9.853, 2.15, 9.853, -2.223, 10.27, -2.223, 10.27, 2.15, 10.27, 2.15, 10.27, -2.223, 10.68, -2.223, 10.68, 2.15, 10.68, 2.15, 10.68, -2.223, 11.09, -2.223, 11.09, 2.15, 11.09, 2.15, 11.09, -2.223, 11.5, -2.223, 11.5, 2.15, 11.5, 2.15, 11.5, -2.223, 11.92, -2.223, 11.92, 2.15, 11.92, 2.15, 11.92, -2.223, 12.33, -2.223, 12.33, 2.15, 12.33, 2.15, 12.33, -2.223, 12.74, -2.223, 12.74, 2.15, 12.74, 2.15, 12.74, -2.223, 13.15, -2.223, 13.15, 2.15, 13.15, 2.15, 13.15, -2.223, 13.57, -2.223, 13.57, 2.15, 13.57, 2.15, 13.57, -2.223, 13.98, -2.223, 13.98, 2.15, 13.98, 2.15, 13.98, -2.223, 14.39, -2.223, 14.39, 2.15, 14.39, 2.15, 14.39, -2.223, 14.8, -2.223, 14.8, 2.15, 14.8, 2.15, 14.8, -2.223, 15.22, -2.223, 15.22, 2.15, 15.22, 2.15, 15.22, -2.223, 15.63, -2.223, 15.63, 2.15, 15.63, 2.15, 15.63, -2.223, 16.04, -2.223, 16.04, 2.15, 16.04, 2.15, 16.04, -2.223, 16.46, -2.223, 16.46, 2.15, 16.46, 2.15, 16.46, -2.223, 16.87, -2.223, 16.87, 2.15, 3.663, 2.15, 3.663, -2.223, 4.076, -2.223, 4.076, 2.15, 4.076, 2.15, 4.076, -2.223, 4.489, -2.223, 4.489, 2.15, 4.489, 2.15, 4.489, -2.223, 4.901, -2.223, 4.901, 2.15, 4.901, 2.15, 4.901, -2.223, 5.314, -2.223, 5.314, 2.15, 5.314, 2.15, 5.314, -2.223, 5.727, -2.223, 5.727, 2.15, 2.181, -0.1379, 1.814, -0.2922, 1.483, -0.5163, 1.201, -0.8014, 0.98, -1.137, 0.8276, -1.509, 0.75, -1.905, 0.75, -2.308, 0.8276, -2.704, 0.98, -3.076, 1.201, -3.412, 1.483, -3.697, 1.814, -3.921, 2.181, -4.075, 2.572, -4.154, 2.97, -4.154, 3.36, -4.075, 3.728, -3.921, 4.059, -3.697, 4.341, -3.412, 4.562, -3.076, 4.714, -2.704, 4.792, -2.308, 4.792, -1.905, 4.714, -1.509, 4.562, -1.137, 4.341, -0.8014, 4.059, -0.5163, 3.728, -0.2922, 3.36, -0.1379, 2.97, -0.05921, 2.572, -0.05921, -3.253, -7.526, -3.255, -8.084, -2.635, -8.084, -2.632, -7.526, -2.632, -7.526, -2.635, -8.084, -2.449, -8.085, -2.45, -8.342, -2.0, -8.344, -1.996, -7.529, -1.996, -7.529, -2.0, -8.344, -1.373, -8.349, -1.369, -7.533, -1.369, -7.533, -1.373, -8.349, -0.7783, -8.356, -0.7746, -7.541, -0.7746, -7.541, -0.7783, -8.356, -0.7537, -8.356, -0.7525, -8.099, -0.2385, -8.108, -0.236, -7.55, -4.793, -6.725, -4.792, -7.283, -4.327, -7.273, -4.328, -6.715, -4.328, -6.715, -4.327, -7.273, -3.988, -7.268, -3.988, -7.526, -3.785, -7.523, -3.787, -6.708, -3.787, -6.708, -3.785, -7.523, -3.189, -7.518, -3.191, -6.702, -3.191, -6.702, -3.189, -7.518, -2.561, -7.514, -2.562, -6.699, -2.562, -6.699, -2.561, -7.514, -2.323, -7.514, -2.323, -7.257, -1.926, -7.256, -1.927, -6.698, -1.927, -6.698, -1.926, -7.256, -1.306, -7.258, -1.307, -6.7, -1.307, -6.7, -1.306, -7.258, -0.7538, -7.262, -0.7533, -7.519, -0.7269, -7.52, -0.7285, -6.704, -0.7285, -6.704, -0.7269, -7.52, -0.2108, -7.526, -0.2123, -6.711, -4.87, -8.341, -4.871, -9.156, -4.36, -9.149, -4.36, -8.333, -4.36, -8.333, -4.36, -9.149, -3.954, -9.146, -3.954, -8.888, -3.785, -8.887, -3.785, -8.329, -3.785, -8.329, -3.785, -8.887, -3.168, -8.884, -3.168, -8.326, -3.168, -8.326, -3.168, -8.884, -2.533, -8.884, -2.532, -8.326, -2.532, -8.326, -2.533, -8.884, -2.349, -8.885, -2.349, -9.142, -1.904, -9.144, -1.903, -8.328, -1.903, -8.328, -1.904, -9.144, -1.304, -9.149, -1.304, -8.333, -1.304, -8.333, -1.304, -9.149, -0.758, -9.156, -0.7572, -8.34, -0.7572, -8.34, -0.758, -9.156, -0.7365, -9.156, -0.7362, -8.899, -0.2856, -8.907, -0.2851, -8.349, -4.793, -5.897, -4.792, -6.455, -4.327, -6.445, -4.328, -5.887, -4.328, -5.887, -4.327, -6.445, -3.988, -6.441, -3.988, -6.698, -3.785, -6.695, -3.787, -5.88, -3.787, -5.88, -3.785, -6.695, -3.189, -6.69, -3.191, -5.874, -3.191, -5.874, -3.189, -6.69, -2.561, -6.687, -2.562, -5.871, -2.562, -5.871, -2.561, -6.687, -2.323, -6.686, -2.323, -6.429, -1.926, -6.428, -1.927, -5.87, -1.927, -5.87, -1.926, -6.428, -1.306, -6.43, -1.307, -5.872, -1.307, -5.872, -1.306, -6.43, -0.7538, -6.434, -0.7533, -6.692, -0.7269, -6.692, -0.7285, -5.876, -0.7285, -5.876, -0.7269, -6.692, -0.2108, -6.698, -0.2123, -5.883, -4.79, -7.541, -4.793, -8.356, -4.356, -8.349, -4.352, -7.534, -4.352, -7.534, -4.356, -8.349, -3.989, -8.346, -3.988, -8.088, -3.836, -8.087, -3.833, -7.529, -3.833, -7.529, -3.836, -8.087, -3.255, -8.084, -3.253, -7.526, 0.75, -1.455, 0.6568, -0.9804, 0.4739, -0.5333, 0.2085, -0.131, -0.1293, 0.2112, -0.5265, 0.4801, -0.9678, 0.6653, -1.436, 0.7597, -1.914, 0.7597, -2.383, 0.6653, -2.824, 0.4801, -3.221, 0.2112, -3.559, -0.131, -3.824, -0.5333, -4.007, -0.9804, -4.1, -1.455, -4.1, -1.939, -4.007, -2.414, -3.824, -2.861, -3.559, -3.263, -3.221, -3.605, -2.824, -3.874, -2.383, -4.059, -1.914, -4.154, -1.436, -4.154, -0.9678, -4.059, -0.5265, -3.874, -0.1293, -3.605, 0.2085, -3.263, 0.4739, -2.861, 0.6568, -2.414, 0.75, -1.939, -1.951, 6.214, -2.317, 6.203, -2.35, 5.699, -1.885, 5.714, -2.317, 6.203, -2.561, 6.242, -2.789, 5.852, -2.81, 5.775, -2.35, 5.699, -1.831, 7.492, -2.195, 7.456, -2.195, 6.952, -1.731, 6.997, -2.195, 7.456, -2.559, 7.492, -2.658, 6.997, -2.195, 6.952, -2.559, 7.492, -2.564, 7.493, -2.825, 7.047, -2.658, 6.997, -2.077, 5.589, -2.443, 5.601, -2.509, 5.101, -2.043, 5.086, -2.443, 5.601, -2.565, 5.629, -2.83, 5.175, -2.509, 5.101, -1.948, 4.979, -2.313, 4.968, -2.347, 4.465, -1.881, 4.48, -2.313, 4.968, -2.557, 5.007, -2.785, 4.617, -2.806, 4.54, -2.347, 4.465, -1.83, 6.852, -2.194, 6.817, -2.194, 6.313, -1.731, 6.358, -2.194, 6.817, -2.558, 6.852, -2.658, 6.358, -2.194, 6.313, -2.558, 6.852, -2.564, 6.854, -2.825, 6.408, -2.658, 6.358, -2.072, 4.315, -2.438, 4.326, -2.504, 3.826, -2.039, 3.811, -2.438, 4.326, -2.56, 4.354, -2.825, 3.9, -2.504, 3.826, 0.9178, -0.7609, 0.1957, -0.7607, 0.1947, -0.9765, 0.9197, -0.9766, 0.1957, -0.7607, -0.5197, -0.7577, -0.5301, -1.351, -0.2824, -1.352, -0.2858, -0.9745, 0.1947, -0.9765, -0.5197, -0.7577, -1.201, -0.752, -1.219, -1.345, -0.5301, -1.351, -1.201, -0.752, -1.822, -0.7439, -1.831, -0.9596, -1.621, -0.9623, -1.642, -1.339, -1.219, -1.345, -1.822, -0.7439, -2.358, -0.7335, -2.369, -0.9492, -1.831, -0.9596, -2.474, -1.976, -1.944, -1.967, -1.953, -1.751, -2.484, -1.761, -1.944, -1.967, -1.329, -1.96, -1.346, -1.367, -1.356, -1.367, -1.338, -1.745, -1.953, -1.751, -1.329, -1.96, -0.6519, -1.956, -0.6613, -1.363, -1.346, -1.367, -0.6519, -1.956, 0.06186, -1.955, 0.06013, -1.362, -0.6613, -1.363, 0.06186, -1.955, 0.7845, -1.956, 0.7867, -1.74, 0.06441, -1.739, 0.07165, -1.362, 0.06013, -1.362, 0.7845, -1.956, 1.488, -1.96, 1.493, -1.745, 0.7867, -1.74, 1.488, -1.96, 2.146, -1.967, 2.153, -1.751, 1.493, -1.745, 2.146, -1.967, 2.732, -1.976, 2.76, -1.383, 2.359, -1.377, 2.352, -1.755, 2.153, -1.751, -2.454, -3.205, -1.957, -3.195, -1.982, -2.602, -2.484, -2.612, -1.957, -3.195, -1.367, -3.189, -1.374, -2.973, -1.77, -2.977, -1.778, -2.6, -1.982, -2.602, -1.367, -3.189, -0.7073, -3.184, -0.7114, -2.969, -1.374, -2.973, -0.7073, -3.184, -0.002354, -3.183, -0.003613, -2.967, -0.7114, -2.969, -0.002354, -3.183, 0.7204, -3.184, 0.7248, -2.591, 0.4745, -2.591, 0.4819, -2.968, -0.003613, -2.967, 0.7204, -3.184, 1.433, -3.189, 1.445, -2.596, 0.7248, -2.591, 1.433, -3.189, 2.109, -3.195, 2.116, -2.98, 1.887, -2.977, 1.906, -2.6, 1.445, -2.596, 2.109, -3.195, 2.721, -3.205, 2.73, -2.989, 2.116, -2.98, -2.474, -2.591, -1.944, -2.582, -1.953, -2.366, -2.484, -2.375, -1.944, -2.582, -1.329, -2.575, -1.346, -1.982, -1.356, -1.982, -1.338, -2.359, -1.953, -2.366, -1.329, -2.575, -0.6519, -2.571, -0.6613, -1.978, -1.346, -1.982, -0.6519, -2.571, 0.06187, -2.569, 0.06014, -1.976, -0.6613, -1.978, 0.06187, -2.569, 0.7845, -2.571, 0.7867, -2.355, 0.0644, -2.354, 0.07165, -1.976, 0.06014, -1.976, 0.7845, -2.571, 1.488, -2.575, 1.493, -2.359, 0.7867, -2.355, 1.488, -2.575, 2.146, -2.582, 2.153, -2.366, 1.493, -2.359, 2.146, -2.582, 2.732, -2.591, 2.76, -1.998, 2.359, -1.992, 2.352, -2.369, 2.153, -2.366, 2.852, -0.7449, 2.272, -0.7528, 2.292, -1.346, 2.878, -1.338, 2.272, -0.7528, 1.619, -0.7582, 1.624, -0.9739, 2.062, -0.9703, 2.066, -1.348, 2.292, -1.346, 1.619, -0.7582, 0.9178, -0.7609, 0.9197, -0.9766, 1.624, -0.9739, -1.564, 7.047, -1.825, 7.493, -1.831, 7.492, -1.731, 6.997, -0.1878, -15.69, 0.7515, -15.69, 0.7357, -15.26, -0.1809, -15.26, -0.2829, 11.08, -0.2808, 10.94, -0.221, 10.94, -0.2213, 10.96, -0.223, 11.07, -1.56, 4.553, -1.826, 5.007, -1.948, 4.979, -1.881, 4.48, -1.564, 6.408, -1.825, 6.854, -1.83, 6.852, -1.731, 6.358, -1.6, 3.964, -1.829, 4.354, -2.072, 4.315, -2.039, 3.811, -1.579, 3.887, -0.1878, -13.57, 0.9934, -13.57, 0.9671, -13.15, -0.1855, -13.15, 0.9956, -12.72, -0.1855, -12.72, -0.1878, -13.15, 0.9648, -13.15, -1.605, 5.238, -1.833, 5.629, -2.077, 5.589, -2.043, 5.086, -1.584, 5.161, -0.3758, 5.768, -0.3719, 6.313, -0.4867, 6.271, -0.8456, 6.215, -1.209, 6.229, -1.56, 6.313, -1.564, 5.785, -1.28, 5.718, -0.815, 5.699, -1.56, 5.699, -1.564, 5.172, -1.28, 5.104, -0.815, 5.086, -0.3758, 5.155, -0.3719, 5.699, -0.4867, 5.658, -0.8456, 5.602, -1.209, 5.616, -1.564, 5.788, -1.829, 6.242, -1.951, 6.214, -1.885, 5.714, -0.1611, 11.0, -0.1586, 11.12, -0.2185, 11.12, -0.221, 11.0, -0.1878, -16.11, 0.6863, -16.11, 0.6776, -15.69, 0.5483, -15.69, -0.1752, -15.69, 0.2536, 0.7965, 0.2592, 0.7998, 0.253, 0.7981, 0.6642, 0.7993, 0.6698, 0.8026, 0.6636, 0.8009, -0.1861, -12.3, 1.028, -12.3, 0.997, -11.88, -0.008132, -11.88, -0.1878, -11.88, 0.9886, -13.99, -0.1878, -13.99, -0.1861, -14.42, 0.9619, -14.42, -0.3711, 3.896, -0.3711, 4.433, -0.6037, 4.363, -0.9652, 4.328, -1.327, 4.363, -1.559, 4.433, -1.559, 3.896, -1.429, 3.857, -0.9652, 3.811, -0.5016, 3.857, -1.56, 5.086, -1.56, 4.549, -1.43, 4.51, -0.9661, 4.465, -0.5024, 4.51, -0.3719, 4.549, -0.3719, 5.086, -0.6045, 5.016, -0.9661, 4.981, -1.328, 5.016, -0.3723, 7.038, -0.376, 7.566, -0.7277, 7.482, -1.091, 7.468, -1.449, 7.524, -1.564, 7.566, -1.56, 7.021, -1.121, 6.952, -0.6558, 6.97, -1.564, 6.926, -1.56, 6.381, -1.121, 6.313, -0.6554, 6.331, -0.3719, 6.398, -0.3757, 6.926, -0.7273, 6.843, -1.09, 6.829, -1.449, 6.885, -0.1844, -14.84, 0.9691, -14.84, 0.9375, -14.42, -0.01712, -14.42, -0.1878, -14.42, 0.9296, -14.84, -0.1878, -14.84, -0.1844, -15.26, 0.906, -15.26, -0.1878, -13.99, 0.9934, -13.99, 0.9671, -13.57, -0.1855, -13.57, -0.1878, -12.72, 0.9934, -12.72, 0.9956, -12.3, -0.157, -12.3, 0.6196, 0.898, 0.614, 0.9013, 0.6134, 0.8997, 0.7193, 0.8983, 0.7137, 0.9016, 0.7131, 0.9])
me_cylinder.materials.append(mat_walls)
me_cylinder.use_remesh_preserve_volume = False
me_cylinder.use_remesh_preserve_attributes = False
me_cylinder.use_mirror_vertex_groups = False
me_cylinder.update()
me_cube = bpy.data.meshes.new('Cube')
me_cube.from_pydata([(-1.0, -1.0, 0.0), (-0.7776, -0.7776, 1.333), (-1.0, 1.0, 0.0), (-0.7776, 0.7776, 1.333), (1.0, -1.0, 0.0), (0.7776, -0.7776, 1.333), (1.0, 1.0, 0.0), (0.7776, 0.7776, 1.333), (-1.0, -1.0, 1.333), (-1.0, 1.0, 1.333), (1.0, 1.0, 1.333), (1.0, -1.0, 1.333), (-0.6082, -0.6082, 1.171), (-0.6082, 0.6082, 1.171), (0.6082, 0.6082, 1.171), (0.6082, -0.6082, 1.171), (-0.5, 0.7776, 1.333), (-0.5, 1.0, 1.256), (-0.5, 0.7776, 1.256), (-0.5, -1.0, 1.256), (-0.5, -1.0, 1.333), (-0.5, -0.7776, 1.333), (-0.5, -0.7776, 1.256), (-0.5, 1.0, 1.333), (-0.1667, 0.7776, 1.333), (-0.1667, 1.0, 1.333), (-0.1667, 1.0, 1.256), (-0.1667, 0.7776, 1.256), (-0.1667, -1.0, 1.256), (-0.1667, -0.7776, 1.333), (-0.1667, -0.7776, 1.256), (-0.1667, -1.0, 1.333), (0.5, -1.0, 1.333), (0.1667, 1.0, 1.333), (0.1667, 1.0, 1.256), (0.1667, 0.7776, 1.256), (0.1667, -1.0, 1.256), (0.1667, -0.7776, 1.256), (0.1667, 0.7776, 1.333), (0.1667, -1.0, 1.333), (0.1667, -0.7776, 1.333), (0.5, 1.0, 1.256), (0.5, 0.7776, 1.256), (0.5, -1.0, 1.256), (0.5, -0.7776, 1.256), (1.0, 0.5, 1.333), (-1.0, 0.5, 1.256), (-1.0, 0.5, 1.333), (1.0, 0.5, 1.256), (-0.7776, 0.5, 1.333), (-0.7776, 0.5, 1.256), (0.7776, 0.5, 1.333), (0.7776, 0.5, 1.256), (0.5, 0.7776, 1.333), (0.5, 1.0, 1.333), (0.5, -0.7776, 1.333), (1.0, -0.1667, 1.333), (-1.0, -0.5, 1.256), (1.0, -0.5, 1.256), (1.0, -0.5, 1.333), (-0.7776, -0.5, 1.333), (-0.7776, -0.5, 1.256), (0.7776, -0.5, 1.333), (0.7776, -0.5, 1.256), (-1.0, -0.5, 1.333), (-1.0, -0.1667, 1.256), (1.0, -0.1667, 1.256), (-0.7776, -0.1667, 1.256), (0.7776, -0.1667, 1.256), (-1.0, -0.1667, 1.333), (-0.7776, -0.1667, 1.333), (0.7776, -0.1667, 1.333), (-1.0, 0.1667, 1.256), (1.0, 0.1667, 1.256), (-0.7776, 0.1667, 1.256), (0.7776, 0.1667, 1.256), (-1.0, 0.1667, 1.333), (1.0, 0.1667, 1.333), (-0.7776, 0.1667, 1.333), (0.7776, 0.1667, 1.333), (-0.7776, -0.7776, 1.171), (-0.7776, 0.7776, 1.171), (0.7776, 0.7776, 1.171), (0.7776, -0.7776, 1.171), (-0.4411, 0.4411, 2.384), (-0.6082, -0.6082, 2.384), (-0.6082, 0.6082, 2.384), (0.6082, 0.6082, 2.384), (0.6082, -0.6082, 2.384), (-0.4411, -0.4411, 2.384), (0.4411, 0.4411, 2.384), (0.4411, -0.4411, 2.384), (-0.4411, -0.4411, 2.203), (-0.4411, 0.4411, 2.203), (0.4411, 0.4411, 2.203), (0.4411, -0.4411, 2.203), (-0.213, -0.6082, 2.277), (-0.213, -0.4411, 2.277), (-0.213, 0.6082, 2.277), (-0.213, 0.4411, 2.277), (-0.3522, -0.6082, 2.277), (-0.3522, -0.4411, 2.277), (-0.3522, 0.6082, 2.277), (-0.3522, 0.4411, 2.277), (-0.3522, 0.6082, 2.384), (-0.3522, 0.4411, 2.384), (-0.3522, -0.6082, 2.384), (-0.3522, -0.4411, 2.384), (-0.213, -0.6082, 2.384), (-0.213, -0.4411, 2.384), (-0.213, 0.6082, 2.384), (-0.213, 0.4411, 2.384), (-0.07374, -0.6082, 2.277), (-0.07374, -0.6082, 2.384), (-0.07374, -0.4411, 2.277), (-0.07374, -0.4411, 2.384), (-0.07374, 0.6082, 2.277), (-0.07374, 0.4411, 2.277), (0.0655, 0.6082, 2.384), (0.0655, -0.6082, 2.277), (0.0655, -0.4411, 2.277), (0.0655, 0.6082, 2.277), (0.0655, 0.4411, 2.384), (0.0655, 0.4411, 2.277), (-0.07374, 0.6082, 2.384), (-0.07374, 0.4411, 2.384), (0.2067, 0.6082, 2.384), (0.2067, 0.4411, 2.384), (0.2067, -0.6082, 2.277), (0.2067, -0.6082, 2.384), (0.2067, -0.4411, 2.384), (0.2067, -0.4411, 2.277), (0.2067, 0.6082, 2.277), (0.2067, 0.4411, 2.277), (0.0655, -0.6082, 2.384), (0.0655, -0.4411, 2.384), (0.3459, -0.6082, 2.384), (0.3459, -0.4411, 2.384), (0.3459, 0.6082, 2.384), (0.3459, 0.4411, 2.384), (0.3459, -0.6082, 2.277), (0.3459, -0.4411, 2.277), (0.3459, 0.6082, 2.277), (0.3459, 0.4411, 2.277), (0.6082, -0.1969, 2.277), (-0.4411, -0.1969, 2.384), (-0.6082, -0.1969, 2.384), (-0.6082, -0.1969, 2.277), (0.4411, -0.1969, 2.277), (-0.4411, -0.1969, 2.277), (0.6082, -0.1969, 2.384), (0.4411, -0.1969, 2.384), (0.6082, -0.05766, 2.277), (-0.6082, -0.05766, 2.277), (0.4411, -0.05766, 2.277), (-0.4411, -0.05766, 2.277), (0.6082, 0.08158, 2.277), (-0.6082, 0.08158, 2.277), (0.4411, 0.08158, 2.277), (-0.4411, 0.08158, 2.277), (-0.4411, -0.05766, 2.384), (-0.6082, -0.05766, 2.384), (0.6082, 0.2215, 2.277), (0.6082, 0.2215, 2.384), (0.4411, 0.2215, 2.384), (-0.6082, 0.2215, 2.277), (0.4411, 0.2215, 2.277), (-0.4411, 0.2215, 2.277), (0.6082, -0.05766, 2.384), (0.4411, -0.05766, 2.384), (0.6082, 0.3607, 2.384), (0.4411, 0.3607, 2.384), (-0.4411, 0.2215, 2.384), (-0.6082, 0.2215, 2.384), (0.6082, -0.3361, 2.277), (0.6082, -0.3361, 2.384), (0.4411, -0.3361, 2.384), (-0.6082, -0.3361, 2.277), (0.4411, -0.3361, 2.277), (-0.4411, -0.3361, 2.277), (-0.4411, -0.3361, 2.384), (-0.6082, -0.3361, 2.384), (0.6082, 0.3607, 2.277), (-0.6082, 0.3607, 2.277), (0.4411, 0.3607, 2.277), (-0.4411, 0.3607, 2.277), (0.6082, 0.08158, 2.384), (0.4411, 0.08158, 2.384), (-0.4411, 0.08158, 2.384), (-0.6082, 0.08158, 2.384), (-0.4411, 0.3607, 2.384), (-0.6082, 0.3607, 2.384), (-1.0, -1.0, 1.154), (1.0, -1.0, 1.154), (1.0, 1.0, 1.154), (-1.0, 1.0, 1.154), (-1.0, -1.0, 1.154), (-1.0, -1.0, 1.333), (-1.0, 0.5, 1.333), (-1.0, 1.0, 1.333), (0.5, 1.0, 1.333), (1.0, 1.0, 1.333), (1.0, -0.5, 1.333), (1.0, -1.0, 1.333), (-0.5, -1.0, 1.333), (-0.5, -1.0, 1.256), (-0.5, 1.0, 1.256), (-0.5, 1.0, 1.333), (-0.1667, 1.0, 1.256), (-0.1667, 1.0, 1.333), (-0.1667, -1.0, 1.256), (-0.1667, -1.0, 1.333), (0.5, -1.0, 1.256), (0.5, -1.0, 1.333), (0.1667, 1.0, 1.256), (0.1667, 1.0, 1.333), (0.1667, -1.0, 1.256), (0.1667, -1.0, 1.333), (0.5, 1.0, 1.256), (1.0, 0.5, 1.256), (1.0, 0.5, 1.333), (-1.0, 0.5, 1.256), (1.0, -0.5, 1.256), (-1.0, -0.5, 1.256), (-1.0, -0.5, 1.333), (-1.0, -0.1667, 1.256), (1.0, -0.1667, 1.256), (-1.0, -0.1667, 1.333), (1.0, -0.1667, 1.333), (-1.0, 0.1667, 1.256), (1.0, 0.1667, 1.256), (-1.0, 0.1667, 1.333), (1.0, 0.1667, 1.333), (1.0, -1.0, 1.154), (1.0, 1.0, 1.154), (-1.0, 1.0, 1.154)], [], [(0, 192, 195, 2), (2, 195, 194, 6), (6, 194, 193, 4), (4, 193, 192, 0), (5, 62, 63, 68, 71, 79, 75, 52, 51, 7, 82, 83), (1, 60, 64, 8), (3, 16, 23, 9), (7, 51, 45, 10), (5, 55, 32, 11), (13, 12, 85, 181, 177, 147, 146, 161, 153, 157, 189, 173, 165, 183, 191, 86), (3, 49, 50, 74, 78, 70, 67, 61, 60, 1, 80, 81), (1, 21, 22, 30, 29, 40, 37, 44, 55, 5, 83, 80), (7, 53, 42, 35, 38, 24, 27, 18, 16, 3, 81, 82), (65, 67, 70, 69), (68, 66, 56, 71), (73, 75, 79, 77), (74, 72, 76, 78), (69, 70, 78, 76), (47, 49, 3, 9), (57, 61, 67, 65), (63, 58, 66, 68), (58, 63, 62, 59), (61, 57, 64, 60), (26, 27, 24, 25), (30, 28, 31, 29), (43, 44, 37, 36), (42, 41, 34, 35), (36, 37, 40, 39), (35, 34, 33, 38), (39, 40, 29, 31), (20, 21, 1, 8), (77, 79, 71, 56), (59, 62, 5, 11), (41, 42, 53, 54), (44, 43, 32, 55), (28, 30, 22, 19), (27, 26, 17, 18), (19, 22, 21, 20), (18, 17, 23, 16), (46, 50, 49, 47), (52, 48, 45, 51), (25, 24, 38, 33), (54, 53, 7, 10), (72, 74, 50, 46), (75, 73, 48, 52), (12, 15, 88, 136, 140, 128, 129, 134, 119, 112, 113, 108, 96, 100, 106, 85), (14, 13, 86, 104, 102, 98, 110, 124, 116, 121, 118, 126, 132, 142, 138, 87), (15, 14, 87, 170, 182, 162, 163, 186, 156, 152, 168, 150, 144, 174, 175, 88), (89, 180, 181, 85), (84, 105, 104, 86), (90, 171, 170, 87), (91, 137, 136, 88), (89, 107, 101, 97, 109, 115, 114, 120, 135, 130, 131, 141, 137, 91, 95, 92), (90, 139, 143, 133, 127, 122, 123, 117, 125, 111, 99, 103, 105, 84, 93, 94), (91, 176, 178, 148, 151, 169, 154, 158, 187, 164, 166, 184, 171, 90, 94, 95), (84, 190, 185, 167, 172, 188, 159, 155, 160, 145, 149, 179, 180, 89, 92, 93), (165, 167, 185, 183), (166, 162, 182, 184), (177, 179, 149, 147), (178, 174, 144, 148), (162, 166, 164, 163), (167, 165, 173, 172), (147, 149, 145, 146), (148, 144, 150, 151), (110, 111, 125, 124), (118, 122, 127, 126), (138, 139, 90, 87), (153, 155, 159, 157), (154, 152, 156, 158), (96, 97, 101, 100), (99, 98, 102, 103), (98, 99, 111, 110), (97, 96, 108, 109), (183, 185, 190, 191), (184, 182, 170, 171), (152, 154, 169, 168), (155, 153, 161, 160), (163, 164, 187, 186), (168, 169, 151, 150), (175, 176, 91, 88), (140, 141, 131, 128), (143, 142, 132, 133), (129, 130, 135, 134), (113, 115, 109, 108), (106, 107, 89, 85), (128, 131, 130, 129), (133, 132, 126, 127), (100, 101, 107, 106), (103, 102, 104, 105), (112, 114, 115, 113), (117, 116, 124, 125), (121, 123, 122, 118), (120, 119, 134, 135), (174, 178, 176, 175), (179, 177, 181, 180), (146, 145, 160, 161), (189, 188, 172, 173), (191, 190, 84, 86), (157, 159, 188, 189), (158, 156, 186, 187), (119, 120, 114, 112), (123, 121, 116, 117), (142, 143, 139, 138), (141, 140, 136, 137), (196, 233, 203, 213, 212, 216, 217, 211, 210, 205, 204, 197), (194, 195, 235, 234), (20, 8, 197, 204), (56, 66, 226, 228), (65, 69, 227, 225), (233, 234, 201, 220, 219, 230, 232, 228, 226, 222, 202, 203), (234, 235, 199, 207, 206, 208, 209, 215, 214, 218, 200, 201), (235, 196, 197, 224, 223, 225, 227, 231, 229, 221, 198, 199), (17, 26, 208, 206), (10, 45, 220, 201), (34, 41, 218, 214), (195, 192, 196, 235), (77, 56, 228, 232), (43, 36, 216, 212), (28, 19, 205, 210), (58, 59, 202, 222), (45, 48, 219, 220), (72, 46, 221, 229), (31, 28, 210, 211), (47, 9, 199, 198), (19, 20, 204, 205), (46, 47, 198, 221), (48, 73, 230, 219), (32, 43, 212, 213), (8, 64, 224, 197), (9, 23, 207, 199), (64, 57, 223, 224), (54, 10, 201, 200), (69, 76, 231, 227), (25, 33, 215, 209), (33, 34, 214, 215), (23, 17, 206, 207), (76, 72, 229, 231), (57, 65, 225, 223), (192, 193, 233, 196), (73, 77, 232, 230), (59, 11, 203, 202), (66, 58, 222, 226), (11, 32, 213, 203), (26, 25, 209, 208), (41, 54, 200, 218), (36, 39, 217, 216), (193, 194, 234, 233), (39, 31, 211, 217)])
_uv = me_cube.uv_layers.new(name='UVMap')
_uv.uv.foreach_set('vector', [5.95, -6.128, 5.95, -1.861, -1.881, -1.861, -1.881, -6.128, -1.881, 11.13, -1.881, 6.861, 5.95, 6.861, 5.95, 11.13, -1.881, -1.198, -1.881, 3.069, -9.713, 3.069, -9.713, -1.198, -9.713, -1.198, -9.713, -5.465, -1.881, -5.465, -1.881, -1.198, 6.2, 8.035, 4.793, 8.035, 4.793, 7.666, 3.104, 7.666, 3.104, 8.035, 1.414, 8.035, 1.414, 7.666, -0.2752, 7.666, -0.2752, 8.035, -1.682, 8.035, -1.682, 7.256, 6.2, 7.256, -10.1, 5.859, -8.695, 5.859, -8.695, 7.049, -11.22, 7.049, -4.717, 9.986, -3.315, 9.986, -3.315, 11.18, -5.84, 11.18, -3.916, 10.54, -5.401, 10.54, -5.401, 9.416, -2.726, 9.416, -7.316, 5.786, -5.831, 5.786, -5.831, 6.909, -8.505, 6.909, 5.95, -10.17, 10.71, -10.17, 10.71, -5.683, 9.647, -5.683, 9.647, -6.079, 9.102, -6.079, 9.102, -5.683, 8.557, -5.683, 8.557, -6.079, 8.012, -6.079, 8.012, -5.683, 7.464, -5.683, 7.464, -6.079, 6.919, -6.079, 6.919, -5.683, 5.95, -5.683, 8.417, -7.139, 7.01, -7.139, 7.01, -7.508, 5.321, -7.508, 5.321, -7.139, 3.631, -7.139, 3.631, -7.508, 1.942, -7.508, 1.942, -7.139, 0.535, -7.139, 0.535, -7.918, 8.417, -7.918, -1.682, 8.035, -0.2752, 8.035, -0.2752, 8.404, 1.414, 8.404, 1.414, 8.035, 3.104, 8.035, 3.104, 8.404, 4.793, 8.404, 4.793, 8.035, 6.2, 8.035, 6.2, 8.814, -1.682, 8.814, -7.347, -7.918, -5.94, -7.918, -5.94, -7.549, -4.251, -7.549, -4.251, -7.918, -2.561, -7.918, -2.561, -7.549, -0.8718, -7.549, -0.8718, -7.918, 0.535, -7.918, 0.535, -7.139, -7.347, -7.139, -0.9599, -10.29, 0.1432, -10.29, 0.1432, -9.927, -0.9599, -9.927, -3.87, -10.48, -2.767, -10.48, -2.767, -10.12, -3.87, -10.12, -5.253, -10.12, -6.356, -10.12, -6.356, -10.48, -5.253, -10.48, 8.511, -1.442, 7.408, -1.442, 7.408, -1.803, 8.511, -1.803, -3.952, 2.96, -3.952, 1.836, -2.169, 1.836, -2.169, 2.96, -3.948, 6.562, -3.948, 5.438, -2.463, 5.438, -1.274, 6.562, 7.338, -3.636, 7.338, -4.759, 9.121, -4.759, 9.121, -3.636, 0.2065, -3.636, 0.2065, -4.759, 1.99, -4.759, 1.99, -3.636, 8.511, 10.44, 7.408, 10.44, 7.408, 10.08, 8.511, 10.08, -4.974, -10.48, -3.87, -10.48, -3.87, -10.12, -4.974, -10.12, -7.459, -10.48, -6.356, -10.48, -6.356, -10.12, -7.459, -10.12, 8.511, 11.89, 7.408, 11.89, 7.408, 11.52, 8.511, 11.52, 10.9, -3.636, 10.9, -4.759, 12.69, -4.759, 12.69, -3.636, 1.99, -3.636, 1.99, -4.759, 3.772, -4.759, 3.772, -3.636, 8.511, -0.7195, 7.408, -0.7195, 7.408, -1.081, 8.511, -1.081, 8.511, 10.8, 7.408, 10.8, 7.408, 10.44, 8.511, 10.44, 16.15, -3.845, 16.15, -2.722, 14.36, -2.722, 14.36, -3.845, -12.63, 9.764, -12.63, 8.64, -11.15, 8.64, -9.958, 9.764, -10.45, 11.33, -10.45, 10.21, -8.671, 10.21, -8.671, 11.33, -5.84, 8.501, -5.84, 9.691, -7.243, 9.691, -8.366, 8.501, 7.408, 10.8, 8.511, 10.8, 8.511, 11.16, 7.408, 11.16, 8.511, 10.08, 7.408, 10.08, 7.408, 9.717, 8.511, 9.717, 9.121, -3.636, 9.121, -4.759, 10.9, -4.759, 10.9, -3.636, 3.772, -3.636, 3.772, -4.759, 5.555, -4.759, 5.555, -3.636, 8.511, -1.081, 7.408, -1.081, 7.408, -1.442, 8.511, -1.442, 7.408, -2.165, 8.511, -2.165, 8.511, -1.803, 7.408, -1.803, 7.408, 9.356, 8.511, 9.356, 8.511, 9.717, 7.408, 9.717, 7.408, 11.16, 8.511, 11.16, 8.511, 11.52, 7.408, 11.52, -8.036, 2.325, -8.036, 3.448, -9.819, 3.448, -9.819, 2.325, -11.22, 9.723, -11.22, 8.533, -9.818, 8.533, -8.695, 9.723, 5.555, -3.636, 5.555, -4.759, 7.338, -4.759, 7.338, -3.636, -5.735, 2.96, -5.735, 1.836, -3.952, 1.836, -3.952, 2.96, 10.71, 11.13, 5.95, 11.13, 5.95, 6.642, 6.977, 6.642, 6.977, 7.038, 7.522, 7.038, 7.522, 6.642, 8.075, 6.642, 8.075, 7.038, 8.62, 7.038, 8.62, 6.642, 9.165, 6.642, 9.165, 7.038, 9.71, 7.038, 9.71, 6.642, 10.71, 6.642, 5.95, -5.683, 10.71, -5.683, 10.71, -1.198, 9.71, -1.198, 9.71, -1.593, 9.165, -1.593, 9.165, -1.198, 8.62, -1.198, 8.62, -1.593, 8.075, -1.593, 8.075, -1.198, 7.522, -1.198, 7.522, -1.593, 6.977, -1.593, 6.977, -1.198, 5.95, -1.198, 2.96, 3.164, -2.132, 3.164, -2.132, -1.633, -1.096, -1.633, -1.096, -1.21, -0.5133, -1.21, -0.5133, -1.633, 0.07249, -1.633, 0.07249, -1.21, 0.6555, -1.21, 0.6555, -1.633, 1.238, -1.633, 1.238, -1.21, 1.821, -1.21, 1.821, -1.633, 2.96, -1.633, 13.58, -4.479, 14.14, -4.479, 14.14, -3.636, 12.69, -3.636, 14.84, -4.251, 14.36, -4.251, 14.36, -5.095, 15.73, -5.095, -9.052, 10.23, -8.646, 10.23, -8.646, 11.13, -9.896, 11.13, -10.38, 10.28, -9.896, 10.28, -9.896, 11.18, -11.22, 11.18, -4.985, -5.559, -4.421, -5.559, -4.421, -4.918, -3.538, -4.918, -3.538, -5.559, -2.654, -5.559, -2.654, -4.918, -1.771, -4.918, -1.771, -5.559, -0.8755, -5.559, -0.8755, -4.918, 0.007851, -4.918, 0.007851, -5.559, 0.612, -5.559, 0.612, -4.475, -4.985, -4.475, 0.612, -5.559, 1.216, -5.559, 1.216, -4.918, 2.099, -4.918, 2.099, -5.559, 2.995, -5.559, 2.995, -4.918, 3.878, -4.918, 3.878, -5.559, 4.762, -5.559, 4.762, -4.918, 5.645, -4.918, 5.645, -5.559, 6.209, -5.559, 6.209, -4.475, 0.612, -4.475, 11.97, 6.537, 11.31, 6.537, 11.31, 5.896, 10.42, 5.896, 10.42, 6.537, 9.539, 6.537, 9.539, 5.896, 8.656, 5.896, 8.656, 6.537, 7.768, 6.537, 7.768, 5.896, 6.885, 5.896, 6.885, 6.537, 6.374, 6.537, 6.374, 5.453, 11.97, 5.453, -4.985, -4.475, -5.495, -4.475, -5.495, -5.116, -6.379, -5.116, -6.379, -4.475, -7.266, -4.475, -7.266, -5.116, -8.15, -5.116, -8.15, -4.475, -9.033, -4.475, -9.033, -5.116, -9.916, -5.116, -9.916, -4.475, -10.58, -4.475, -10.58, -5.559, -4.985, -5.559, -3.315, 10.29, -3.315, 9.395, -2.612, 9.395, -2.612, 10.29, -4.914, -0.006363, -4.914, 0.8872, -5.617, 0.8872, -5.617, -0.006363, -1.535, 11.17, -1.535, 10.28, -0.832, 10.28, -0.832, 11.17, -4.914, 3.568, -4.914, 4.461, -5.617, 4.461, -5.617, 3.568, 10.58, 15.5, 11.69, 15.5, 11.69, 16.17, 10.58, 16.17, 11.69, 15.5, 10.58, 15.5, 10.58, 14.83, 11.69, 14.83, 6.522, -3.293, 7.63, -3.293, 7.63, -2.623, 6.522, -2.623, 10.58, 16.84, 11.69, 16.84, 11.69, 17.51, 10.58, 17.51, -3.315, 11.18, -3.315, 10.29, -2.612, 10.29, -2.612, 11.18, -1.325, 2.888, -1.325, 1.995, -0.6118, 1.995, -0.6118, 2.888, 8.734, 14.57, 8.734, 13.73, 9.243, 13.73, 10.14, 14.57, -4.703, -11.07, -4.703, -10.17, -5.407, -10.17, -5.407, -11.07, -4.914, 2.674, -4.914, 3.568, -5.617, 3.568, -5.617, 2.674, -0.6216, 5.569, -0.6216, 6.462, -1.325, 6.462, -1.325, 5.569, -6.452, -0.8931, -6.452, -1.787, -5.748, -1.787, -5.748, -0.8931, 10.58, 16.17, 11.69, 16.17, 11.69, 16.84, 10.58, 16.84, -9.648, 7.117, -10.76, 7.117, -10.76, 6.447, -9.648, 6.447, -5.981, -15.27, -7.09, -15.27, -7.09, -15.94, -5.981, -15.94, -9.648, 6.447, -8.54, 6.447, -8.54, 7.117, -9.648, 7.117, 5.414, -3.293, 6.522, -3.293, 6.522, -2.623, 5.414, -2.623, 11.69, 14.83, 10.58, 14.83, 10.58, 14.16, 11.69, 14.16, -1.325, 4.675, -1.325, 3.782, -0.6182, 3.782, -0.6182, 4.675, -3.315, 9.395, -3.315, 8.501, -2.612, 8.501, -2.612, 9.395, 9.568, 16.78, 9.568, 15.94, 10.13, 15.94, 11.02, 16.78, -6.452, 1.787, -6.452, 0.8939, -5.748, 0.8939, -5.748, 1.787, -6.452, 0.8939, -6.452, 0.000421, -5.748, 0.0004206, -5.748, 0.8939, -0.6118, 2.888, -0.6118, 3.782, -1.325, 3.782, -1.325, 2.888, -2.239, 11.17, -2.239, 10.28, -1.535, 10.28, -1.535, 11.17, -5.918, -8.013, -5.918, -8.906, -5.469, -8.906, -4.625, -8.013, -1.891, 6.447, -0.7827, 6.447, -0.7827, 7.117, -1.891, 7.117, -8.198, -15.27, -9.306, -15.27, -9.306, -15.94, -8.198, -15.94, -8.54, 6.447, -7.432, 6.447, -7.432, 7.117, -8.54, 7.117, 8.738, -2.623, 7.63, -2.623, 7.63, -3.293, 8.738, -3.293, -3.765, -15.27, -4.873, -15.27, -4.873, -15.94, -3.765, -15.94, -7.09, -15.27, -8.198, -15.27, -8.198, -15.94, -7.09, -15.94, -2.692, -16.15, -1.584, -16.15, -1.584, -15.48, -2.692, -15.48, -5.981, -15.94, -4.873, -15.94, -4.873, -15.27, -5.981, -15.27, -6.324, 7.117, -7.432, 7.117, -7.432, 6.447, -6.324, 6.447, 11.69, 14.16, 10.58, 14.16, 10.58, 13.49, 11.69, 13.49, -4.0, -11.07, -4.0, -10.17, -4.703, -10.17, -4.703, -11.07, -1.325, 5.569, -1.325, 4.675, -0.6182, 4.675, -0.6182, 5.569, -4.0, -10.17, -4.0, -9.279, -4.406, -9.279, -5.25, -10.17, -5.215, 7.117, -6.324, 7.117, -6.324, 6.447, -5.215, 6.447, -2.999, 6.447, -1.891, 6.447, -1.891, 7.117, -2.999, 7.117, -6.452, 4.468, -6.452, 3.574, -5.748, 3.574, -5.748, 4.468, -6.452, -1.787, -6.452, -2.68, -5.748, -2.68, -5.748, -1.787, -5.215, 6.447, -4.107, 6.447, -4.107, 7.117, -5.215, 7.117, -4.107, 6.447, -2.999, 6.447, -2.999, 7.117, -4.107, 7.117, -1.881, -5.465, -9.713, -5.465, -9.713, -6.128, -7.755, -6.128, -7.755, -5.843, -6.45, -5.843, -6.45, -6.128, -5.144, -6.128, -5.144, -5.843, -3.839, -5.843, -3.839, -6.128, -1.881, -6.128, 5.95, 6.861, -1.881, 6.861, -1.881, 6.861, 5.95, 6.861, -12.63, 9.764, -9.958, 9.764, -9.958, 9.764, -12.63, 9.764, -2.767, -10.12, -2.767, -10.48, -2.767, -10.48, -2.767, -10.12, -0.9599, -10.29, -0.9599, -9.927, -0.9599, -9.927, -0.9599, -10.29, -9.713, 3.069, -1.881, 3.069, -1.881, 3.732, -3.839, 3.732, -3.839, 3.447, -5.144, 3.447, -5.144, 3.732, -6.45, 3.732, -6.45, 3.447, -7.755, 3.447, -7.755, 3.732, -9.713, 3.732, 5.95, 6.861, -1.881, 6.861, -1.881, 6.198, 0.07639, 6.198, 0.07639, 6.483, 1.382, 6.483, 1.382, 6.198, 2.687, 6.198, 2.687, 6.483, 3.992, 6.483, 3.992, 6.198, 5.95, 6.198, -1.881, -1.861, 5.95, -1.861, 5.95, -1.198, 3.992, -1.198, 3.992, -1.483, 2.687, -1.483, 2.687, -1.198, 1.382, -1.198, 1.382, -1.483, 0.0764, -1.483, 0.0764, -1.198, -1.881, -1.198, 5.555, -4.759, 3.772, -4.759, 3.772, -4.759, 5.555, -4.759, -2.726, 9.416, -5.401, 9.416, -5.401, 9.416, -2.726, 9.416, 3.772, -4.759, 1.99, -4.759, 1.99, -4.759, 3.772, -4.759, -1.881, -1.861, 5.95, -1.861, 5.95, -1.861, -1.881, -1.861, -10.45, 11.33, -8.671, 11.33, -8.671, 11.33, -10.45, 11.33, 10.9, -3.636, 12.69, -3.636, 12.69, -3.636, 10.9, -3.636, 9.121, -3.636, 10.9, -3.636, 10.9, -3.636, 9.121, -3.636, 8.511, 10.44, 8.511, 10.08, 8.511, 10.08, 8.511, 10.44, 8.511, 11.52, 8.511, 11.16, 8.511, 11.16, 8.511, 11.52, 5.555, -3.636, 7.338, -3.636, 7.338, -3.636, 5.555, -3.636, 7.408, 11.52, 7.408, 11.89, 7.408, 11.89, 7.408, 11.52, -3.948, 6.562, -1.274, 6.562, -1.274, 6.562, -3.948, 6.562, 8.511, -1.081, 8.511, -1.442, 8.511, -1.442, 8.511, -1.081, 7.408, 9.356, 7.408, 9.717, 7.408, 9.717, 7.408, 9.356, -3.952, 1.836, -5.735, 1.836, -5.735, 1.836, -3.952, 1.836, 7.408, 9.717, 7.408, 10.08, 7.408, 10.08, 7.408, 9.717, -11.22, 7.049, -8.695, 7.049, -8.695, 7.049, -11.22, 7.049, -5.84, 11.18, -3.315, 11.18, -3.315, 11.18, -5.84, 11.18, -3.87, -10.12, -3.87, -10.48, -3.87, -10.48, -3.87, -10.12, -11.22, 9.723, -8.695, 9.723, -8.695, 9.723, -11.22, 9.723, -3.952, 2.96, -2.169, 2.96, -2.169, 2.96, -3.952, 2.96, -8.036, 2.325, -9.819, 2.325, -9.819, 2.325, -8.036, 2.325, 7.408, 10.44, 7.408, 10.8, 7.408, 10.8, 7.408, 10.44, 8.511, -1.803, 8.511, -2.165, 8.511, -2.165, 8.511, -1.803, 7.408, -1.803, 7.408, -1.442, 7.408, -1.442, 7.408, -1.803, 7.338, -3.636, 9.121, -3.636, 9.121, -3.636, 7.338, -3.636, -1.881, -5.465, -9.713, -5.465, -9.713, -5.465, -1.881, -5.465, -5.253, -10.12, -5.253, -10.48, -5.253, -10.48, -5.253, -10.12, -5.84, 8.501, -8.366, 8.501, -8.366, 8.501, -5.84, 8.501, 1.99, -4.759, 0.2065, -4.759, 0.2065, -4.759, 1.99, -4.759, -8.505, 6.909, -5.831, 6.909, -5.831, 6.909, -8.505, 6.909, -7.459, -10.48, -7.459, -10.12, -7.459, -10.12, -7.459, -10.48, 7.408, 10.8, 7.408, 11.16, 7.408, 11.16, 7.408, 10.8, 8.511, -0.7195, 8.511, -1.081, 8.511, -1.081, 8.511, -0.7195, -9.713, 3.069, -1.881, 3.069, -1.881, 3.069, -9.713, 3.069, 16.15, -3.845, 14.36, -3.845, 14.36, -3.845, 16.15, -3.845])
me_cube.materials.append(mat_walls)
me_cube.use_remesh_preserve_volume = False
me_cube.use_remesh_preserve_attributes = False
me_cube.use_mirror_vertex_groups = False
me_cube.update()
me_cylinder_005 = bpy.data.meshes.new('Cylinder.005')
me_cylinder_005.from_pydata([(-0.104, 1.32, -0.1408), (0.104, 1.32, -0.1408), (-0.05627, 1.338, -0.1408), (-1.339e-10, 1.345, -0.1408), (0.05627, 1.338, -0.1408), (7.317e-09, 1.241, 0.009213), (0.104, 1.32, -0.1109), (-0.104, 1.32, -0.1109), (0.03979, 1.269, 7.358e-05), (0.07353, 1.293, -0.02595), (-0.03979, 1.269, 7.361e-05), (1.104e-08, 1.297, -0.01096), (0.02952, 1.316, -0.03206), (1.477e-08, 1.325, -0.04153), (0.05627, 1.341, -0.1109), (2.222e-08, 1.349, -0.1109), (0.09607, 1.311, -0.06491), (0.04572, 1.332, -0.06376), (1.477e-08, 1.338, -0.06615), (-0.09607, 1.311, -0.06491), (-0.07353, 1.293, -0.02595), (-0.05627, 1.341, -0.1109), (-0.04572, 1.332, -0.06376), (-0.02952, 1.316, -0.03206), (1.091, 0.75, -0.1408), (1.195, 0.5699, -0.1408), (1.131, 0.7179, -0.1408), (1.165, 0.6724, -0.1408), (1.187, 0.6204, -0.1408), (1.075, 0.6207, 0.009213), (1.195, 0.5699, -0.1109), (1.091, 0.75, -0.1109), (1.119, 0.5998, 7.358e-05), (1.157, 0.5829, -0.02595), (1.079, 0.6688, 7.361e-05), (1.123, 0.6487, -0.01096), (1.154, 0.6324, -0.03206), (1.148, 0.6627, -0.04153), (1.19, 0.6219, -0.1109), (1.168, 0.6743, -0.1109), (1.184, 0.5724, -0.06491), (1.176, 0.6263, -0.06376), (1.159, 0.6691, -0.06615), (1.087, 0.7388, -0.06491), (1.083, 0.7102, -0.02595), (1.133, 0.7193, -0.1109), (1.131, 0.7055, -0.06376), (1.125, 0.6835, -0.03206), (1.195, -0.5699, -0.1408), (1.091, -0.75, -0.1408), (1.187, -0.6204, -0.1408), (1.165, -0.6724, -0.1408), (1.131, -0.7179, -0.1408), (1.075, -0.6207, 0.009213), (1.091, -0.75, -0.1109), (1.195, -0.5699, -0.1109), (1.079, -0.6688, 7.358e-05), (1.083, -0.7102, -0.02595), (1.119, -0.5998, 7.361e-05), (1.123, -0.6487, -0.01096), (1.125, -0.6835, -0.03206), (1.148, -0.6627, -0.04153), (1.133, -0.7193, -0.1109), (1.168, -0.6743, -0.1109), (1.087, -0.7388, -0.06491), (1.131, -0.7055, -0.06376), (1.159, -0.6691, -0.06615), (1.184, -0.5724, -0.06491), (1.157, -0.5829, -0.02595), (1.19, -0.6219, -0.1109), (1.176, -0.6263, -0.06376), (1.154, -0.6324, -0.03206), (0.104, -1.32, -0.1408), (-0.104, -1.32, -0.1408), (0.05627, -1.338, -0.1408), (-1.179e-07, -1.345, -0.1408), (-0.05627, -1.338, -0.1408), (-8.582e-08, -1.241, 0.009213), (-0.104, -1.32, -0.1109), (0.104, -1.32, -0.1109), (-0.03979, -1.269, 7.358e-05), (-0.07353, -1.293, -0.02595), (0.03979, -1.269, 7.361e-05), (-9.627e-08, -1.297, -0.01096), (-0.02952, -1.316, -0.03206), (-1.037e-07, -1.325, -0.04153), (-0.05627, -1.341, -0.1109), (-1.224e-07, -1.349, -0.1109), (-0.09607, -1.311, -0.06491), (-0.04573, -1.332, -0.06376), (-1.075e-07, -1.338, -0.06615), (0.09607, -1.311, -0.06491), (0.07353, -1.293, -0.02595), (0.05627, -1.341, -0.1109), (0.04572, -1.332, -0.06376), (0.02952, -1.316, -0.03206), (-1.091, -0.75, -0.1408), (-1.195, -0.5699, -0.1408), (-1.131, -0.7179, -0.1408), (-1.165, -0.6724, -0.1408), (-1.187, -0.6204, -0.1408), (-1.075, -0.6207, 0.009213), (-1.195, -0.5699, -0.1109), (-1.091, -0.75, -0.1109), (-1.119, -0.5998, 7.358e-05), (-1.157, -0.5829, -0.02595), (-1.079, -0.6688, 7.361e-05), (-1.123, -0.6487, -0.01096), (-1.154, -0.6324, -0.03206), (-1.148, -0.6627, -0.04153), (-1.19, -0.6219, -0.1109), (-1.168, -0.6743, -0.1109), (-1.184, -0.5724, -0.06491), (-1.176, -0.6263, -0.06376), (-1.159, -0.6691, -0.06615), (-1.087, -0.7388, -0.06491), (-1.083, -0.7102, -0.02595), (-1.133, -0.7193, -0.1109), (-1.131, -0.7055, -0.06376), (-1.125, -0.6835, -0.03206), (-1.195, 0.5699, -0.1408), (-1.091, 0.75, -0.1408), (-1.187, 0.6204, -0.1408), (-1.165, 0.6724, -0.1408), (-1.131, 0.7179, -0.1408), (-1.075, 0.6207, 0.009213), (-1.091, 0.75, -0.1109), (-1.195, 0.5699, -0.1109), (-1.079, 0.6688, 7.358e-05), (-1.083, 0.7102, -0.02595), (-1.119, 0.5998, 7.361e-05), (-1.123, 0.6487, -0.01096), (-1.125, 0.6835, -0.03206), (-1.148, 0.6627, -0.04153), (-1.133, 0.7193, -0.1109), (-1.168, 0.6743, -0.1109), (-1.087, 0.7388, -0.06491), (-1.131, 0.7055, -0.06376), (-1.159, 0.6691, -0.06615), (-1.184, 0.5724, -0.06491), (-1.157, 0.5829, -0.02595), (-1.19, 0.6219, -0.1109), (-1.176, 0.6263, -0.06376), (-1.154, 0.6324, -0.03206)], [], [(121, 126, 7, 0), (49, 54, 79, 72), (73, 78, 103, 96), (97, 102, 127, 120), (25, 30, 55, 48), (29, 5, 125, 101, 77, 53), (1, 6, 31, 24), (5, 8, 11, 10), (8, 9, 12, 11), (10, 11, 23, 20), (11, 12, 13, 23), (6, 14, 17, 16), (14, 15, 18, 17), (16, 17, 12, 9), (17, 18, 13, 12), (7, 19, 22, 21), (19, 20, 23, 22), (21, 22, 18, 15), (22, 23, 13, 18), (29, 32, 35, 34), (32, 33, 36, 35), (34, 35, 47, 44), (35, 36, 37, 47), (30, 38, 41, 40), (38, 39, 42, 41), (40, 41, 36, 33), (41, 42, 37, 36), (31, 43, 46, 45), (43, 44, 47, 46), (45, 46, 42, 39), (46, 47, 37, 42), (53, 56, 59, 58), (56, 57, 60, 59), (58, 59, 71, 68), (59, 60, 61, 71), (54, 62, 65, 64), (62, 63, 66, 65), (64, 65, 60, 57), (65, 66, 61, 60), (55, 67, 70, 69), (67, 68, 71, 70), (69, 70, 66, 63), (70, 71, 61, 66), (77, 80, 83, 82), (80, 81, 84, 83), (82, 83, 95, 92), (83, 84, 85, 95), (78, 86, 89, 88), (86, 87, 90, 89), (88, 89, 84, 81), (89, 90, 85, 84), (79, 91, 94, 93), (91, 92, 95, 94), (93, 94, 90, 87), (94, 95, 85, 90), (101, 104, 107, 106), (104, 105, 108, 107), (106, 107, 119, 116), (107, 108, 109, 119), (102, 110, 113, 112), (110, 111, 114, 113), (112, 113, 108, 105), (113, 114, 109, 108), (103, 115, 118, 117), (115, 116, 119, 118), (117, 118, 114, 111), (118, 119, 109, 114), (125, 128, 131, 130), (128, 129, 132, 131), (130, 131, 143, 140), (131, 132, 133, 143), (126, 134, 137, 136), (134, 135, 138, 137), (136, 137, 132, 129), (137, 138, 133, 132), (127, 139, 142, 141), (139, 140, 143, 142), (141, 142, 138, 135), (142, 143, 133, 138), (31, 6, 16, 43), (43, 16, 9, 44), (44, 9, 8, 34), (34, 8, 5, 29), (0, 7, 21, 2), (2, 21, 15, 3), (3, 15, 14, 4), (4, 14, 6, 1), (30, 25, 28, 38), (38, 28, 27, 39), (39, 27, 26, 45), (45, 26, 24, 31), (55, 30, 40, 67), (67, 40, 33, 68), (68, 33, 32, 58), (58, 32, 29, 53), (54, 49, 52, 62), (62, 52, 51, 63), (63, 51, 50, 69), (69, 50, 48, 55), (79, 54, 64, 91), (91, 64, 57, 92), (92, 57, 56, 82), (82, 56, 53, 77), (78, 73, 76, 86), (86, 76, 75, 87), (87, 75, 74, 93), (93, 74, 72, 79), (103, 78, 88, 115), (115, 88, 81, 116), (116, 81, 80, 106), (106, 80, 77, 101), (102, 97, 100, 110), (110, 100, 99, 111), (111, 99, 98, 117), (117, 98, 96, 103), (127, 102, 112, 139), (139, 112, 105, 140), (140, 105, 104, 130), (130, 104, 101, 125), (126, 121, 124, 134), (134, 124, 123, 135), (135, 123, 122, 141), (141, 122, 120, 127), (7, 126, 136, 19), (19, 136, 129, 20), (20, 129, 128, 10), (10, 128, 125, 5), (0, 2, 3, 4, 1, 24, 26, 27, 28, 25, 48, 50, 51, 52, 49, 72, 74, 75, 76, 73, 96, 98, 99, 100, 97, 120, 122, 123, 124, 121)])
_uv = me_cylinder_005.uv_layers.new(name='UVMap')
_uv.uv.foreach_set('vector', [0.1206, 0.5458, 0.12, 0.5458, 0.12, 0.5246, 0.1206, 0.5246, 0.1069, 0.5599, 0.1076, 0.5598, 0.1096, 0.5704, 0.109, 0.5705, 0.09445, 0.5352, 0.09506, 0.5352, 0.09506, 0.5565, 0.09445, 0.5565, 0.1185, 0.5598, 0.1179, 0.5598, 0.1198, 0.5492, 0.1204, 0.5492, 0.1063, 0.5353, 0.1069, 0.5352, 0.1073, 0.5565, 0.1067, 0.5565, 0.09612, 0.4777, 0.1181, 0.4661, 0.1401, 0.4777, 0.1401, 0.5008, 0.1181, 0.5124, 0.09612, 0.5008, 0.1081, 0.5212, 0.1087, 0.5212, 0.107, 0.5319, 0.1064, 0.5319, 0.1181, 0.4661, 0.1173, 0.4656, 0.1181, 0.4651, 0.1189, 0.4656, 0.1173, 0.4656, 0.1166, 0.4651, 0.1175, 0.4647, 0.1181, 0.4651, 0.1189, 0.4656, 0.1181, 0.4651, 0.1187, 0.4647, 0.1196, 0.4651, 0.1178, 0.5231, 0.1182, 0.5225, 0.1185, 0.5229, 0.1183, 0.5234, 0.1198, 0.5212, 0.1199, 0.5218, 0.1189, 0.5221, 0.1188, 0.5214, 0.1199, 0.5218, 0.1199, 0.5226, 0.119, 0.5227, 0.1189, 0.5221, 0.1188, 0.5214, 0.1189, 0.5221, 0.1182, 0.5225, 0.118, 0.522, 0.1189, 0.5221, 0.119, 0.5227, 0.1185, 0.5229, 0.1182, 0.5225, 0.12, 0.5246, 0.119, 0.5245, 0.119, 0.5235, 0.12, 0.5236, 0.119, 0.5245, 0.1182, 0.5243, 0.1183, 0.5234, 0.119, 0.5235, 0.12, 0.5236, 0.119, 0.5235, 0.119, 0.5227, 0.1199, 0.5226, 0.119, 0.5235, 0.1183, 0.5234, 0.1185, 0.5229, 0.119, 0.5227, 0.09612, 0.4777, 0.09523, 0.4781, 0.09513, 0.4771, 0.09604, 0.4768, 0.09523, 0.4781, 0.09445, 0.4784, 0.0945, 0.4774, 0.09513, 0.4771, 0.09604, 0.4768, 0.09513, 0.4771, 0.0951, 0.4765, 0.09596, 0.476, 0.109, 0.5337, 0.1085, 0.5341, 0.1083, 0.5335, 0.1086, 0.5331, 0.1069, 0.5352, 0.1069, 0.5343, 0.1079, 0.5342, 0.1078, 0.5352, 0.1069, 0.5343, 0.1069, 0.5333, 0.1078, 0.5334, 0.1079, 0.5342, 0.1078, 0.5352, 0.1079, 0.5342, 0.1085, 0.5341, 0.1087, 0.535, 0.1079, 0.5342, 0.1078, 0.5334, 0.1083, 0.5335, 0.1085, 0.5341, 0.107, 0.5319, 0.108, 0.5321, 0.1079, 0.5327, 0.1069, 0.5325, 0.108, 0.5321, 0.1088, 0.5326, 0.1086, 0.5331, 0.1079, 0.5327, 0.1069, 0.5325, 0.1079, 0.5327, 0.1078, 0.5334, 0.1069, 0.5333, 0.1079, 0.5327, 0.1086, 0.5331, 0.1083, 0.5335, 0.1078, 0.5334, 0.09612, 0.5008, 0.09604, 0.5017, 0.09513, 0.5013, 0.09523, 0.5004, 0.09604, 0.5017, 0.09596, 0.5025, 0.0951, 0.502, 0.09513, 0.5013, 0.09523, 0.5004, 0.09513, 0.5013, 0.0945, 0.501, 0.09445, 0.5001, 0.1095, 0.5579, 0.1091, 0.5586, 0.1088, 0.5582, 0.109, 0.5576, 0.1076, 0.5598, 0.1075, 0.5593, 0.1084, 0.559, 0.1085, 0.5596, 0.1075, 0.5593, 0.1074, 0.5584, 0.1083, 0.5583, 0.1084, 0.559, 0.1085, 0.5596, 0.1084, 0.559, 0.1091, 0.5586, 0.1093, 0.5591, 0.1084, 0.559, 0.1083, 0.5583, 0.1088, 0.5582, 0.1091, 0.5586, 0.1073, 0.5565, 0.1083, 0.5565, 0.1083, 0.5575, 0.1073, 0.5575, 0.1083, 0.5565, 0.1091, 0.5567, 0.109, 0.5576, 0.1083, 0.5575, 0.1073, 0.5575, 0.1083, 0.5575, 0.1083, 0.5583, 0.1074, 0.5584, 0.1083, 0.5575, 0.109, 0.5576, 0.1088, 0.5582, 0.1083, 0.5583, 0.1181, 0.5124, 0.1189, 0.5129, 0.1181, 0.5134, 0.1173, 0.5129, 0.1189, 0.5129, 0.1196, 0.5133, 0.1187, 0.5138, 0.1181, 0.5134, 0.1173, 0.5129, 0.1181, 0.5134, 0.1175, 0.5138, 0.1166, 0.5133, 0.09723, 0.5337, 0.09674, 0.534, 0.09656, 0.5335, 0.0968, 0.5331, 0.09506, 0.5352, 0.09507, 0.5342, 0.09606, 0.5342, 0.09602, 0.5352, 0.09507, 0.5342, 0.09511, 0.5333, 0.09604, 0.5334, 0.09606, 0.5342, 0.09602, 0.5352, 0.09606, 0.5342, 0.09674, 0.534, 0.09686, 0.535, 0.09606, 0.5342, 0.09604, 0.5334, 0.09656, 0.5335, 0.09674, 0.534, 0.09526, 0.5319, 0.0962, 0.5321, 0.09614, 0.5327, 0.09518, 0.5324, 0.0962, 0.5321, 0.097, 0.5326, 0.0968, 0.5331, 0.09614, 0.5327, 0.09518, 0.5324, 0.09614, 0.5327, 0.09604, 0.5334, 0.09511, 0.5333, 0.09614, 0.5327, 0.0968, 0.5331, 0.09656, 0.5335, 0.09604, 0.5334, 0.1401, 0.5008, 0.141, 0.5004, 0.1411, 0.5013, 0.1402, 0.5017, 0.141, 0.5004, 0.1418, 0.5001, 0.1418, 0.501, 0.1411, 0.5013, 0.1402, 0.5017, 0.1411, 0.5013, 0.1412, 0.502, 0.1403, 0.5025, 0.09723, 0.5579, 0.0968, 0.5586, 0.09656, 0.5582, 0.09674, 0.5576, 0.09526, 0.5598, 0.09518, 0.5593, 0.09614, 0.559, 0.0962, 0.5596, 0.09518, 0.5593, 0.09511, 0.5584, 0.09604, 0.5583, 0.09614, 0.559, 0.0962, 0.5596, 0.09614, 0.559, 0.0968, 0.5586, 0.097, 0.5591, 0.09614, 0.559, 0.09604, 0.5583, 0.09656, 0.5582, 0.0968, 0.5586, 0.09506, 0.5565, 0.09602, 0.5565, 0.09606, 0.5575, 0.09507, 0.5574, 0.09602, 0.5565, 0.09686, 0.5567, 0.09674, 0.5576, 0.09606, 0.5575, 0.09507, 0.5574, 0.09606, 0.5575, 0.09604, 0.5583, 0.09511, 0.5584, 0.09606, 0.5575, 0.09674, 0.5576, 0.09656, 0.5582, 0.09604, 0.5583, 0.1401, 0.4777, 0.1402, 0.4768, 0.1411, 0.4771, 0.141, 0.4781, 0.1402, 0.4768, 0.1403, 0.476, 0.1412, 0.4765, 0.1411, 0.4771, 0.141, 0.4781, 0.1411, 0.4771, 0.1418, 0.4774, 0.1418, 0.4784, 0.1178, 0.5473, 0.1183, 0.547, 0.1185, 0.5476, 0.1182, 0.548, 0.12, 0.5458, 0.12, 0.5468, 0.119, 0.5469, 0.119, 0.5459, 0.12, 0.5468, 0.1199, 0.5478, 0.119, 0.5477, 0.119, 0.5469, 0.119, 0.5459, 0.119, 0.5469, 0.1183, 0.547, 0.1182, 0.5461, 0.119, 0.5469, 0.119, 0.5477, 0.1185, 0.5476, 0.1183, 0.547, 0.1198, 0.5492, 0.1188, 0.549, 0.1189, 0.5484, 0.1199, 0.5486, 0.1188, 0.549, 0.118, 0.5485, 0.1182, 0.548, 0.1189, 0.5484, 0.1199, 0.5486, 0.1189, 0.5484, 0.119, 0.5477, 0.1199, 0.5478, 0.1189, 0.5484, 0.1182, 0.548, 0.1185, 0.5476, 0.119, 0.5477, 0.107, 0.5319, 0.1087, 0.5212, 0.1096, 0.5214, 0.108, 0.5321, 0.09587, 0.4755, 0.1162, 0.4648, 0.1166, 0.4651, 0.09596, 0.476, 0.09596, 0.476, 0.1166, 0.4651, 0.1173, 0.4656, 0.09604, 0.4768, 0.09604, 0.4768, 0.1173, 0.4656, 0.1181, 0.4661, 0.09612, 0.4777, 0.1206, 0.5246, 0.12, 0.5246, 0.12, 0.5236, 0.1206, 0.5236, 0.1206, 0.5236, 0.12, 0.5236, 0.1199, 0.5226, 0.1205, 0.5227, 0.1205, 0.5227, 0.1199, 0.5226, 0.1199, 0.5218, 0.1205, 0.5218, 0.1205, 0.5218, 0.1199, 0.5218, 0.1198, 0.5212, 0.1204, 0.5212, 0.1069, 0.5352, 0.1063, 0.5353, 0.1063, 0.5343, 0.1069, 0.5343, 0.1069, 0.5343, 0.1063, 0.5343, 0.1063, 0.5333, 0.1069, 0.5333, 0.1069, 0.5333, 0.1063, 0.5333, 0.1063, 0.5325, 0.1069, 0.5325, 0.1069, 0.5325, 0.1063, 0.5325, 0.1064, 0.5319, 0.107, 0.5319, 0.1073, 0.5565, 0.1069, 0.5352, 0.1078, 0.5352, 0.1083, 0.5565, 0.1083, 0.5565, 0.1078, 0.5352, 0.1087, 0.535, 0.1091, 0.5567, 0.09445, 0.5001, 0.09445, 0.4784, 0.09523, 0.4781, 0.09523, 0.5004, 0.09523, 0.5004, 0.09523, 0.4781, 0.09612, 0.4777, 0.09612, 0.5008, 0.1076, 0.5598, 0.1069, 0.5599, 0.1069, 0.5593, 0.1075, 0.5593, 0.1075, 0.5593, 0.1069, 0.5593, 0.1068, 0.5584, 0.1074, 0.5584, 0.1074, 0.5584, 0.1068, 0.5584, 0.1067, 0.5574, 0.1073, 0.5575, 0.1073, 0.5575, 0.1067, 0.5574, 0.1067, 0.5565, 0.1073, 0.5565, 0.09526, 0.5319, 0.09713, 0.5212, 0.09808, 0.5214, 0.0962, 0.5321, 0.1162, 0.5137, 0.09587, 0.503, 0.09596, 0.5025, 0.1166, 0.5133, 0.1166, 0.5133, 0.09596, 0.5025, 0.09604, 0.5017, 0.1173, 0.5129, 0.1173, 0.5129, 0.09604, 0.5017, 0.09612, 0.5008, 0.1181, 0.5124, 0.09506, 0.5352, 0.09445, 0.5352, 0.09447, 0.5343, 0.09507, 0.5342, 0.09507, 0.5342, 0.09447, 0.5343, 0.09451, 0.5333, 0.09511, 0.5333, 0.09511, 0.5333, 0.09451, 0.5333, 0.09457, 0.5325, 0.09518, 0.5324, 0.09518, 0.5324, 0.09457, 0.5325, 0.09465, 0.5319, 0.09526, 0.5319, 0.09506, 0.5565, 0.09506, 0.5352, 0.09602, 0.5352, 0.09602, 0.5565, 0.09602, 0.5565, 0.09602, 0.5352, 0.09686, 0.535, 0.09686, 0.5567, 0.1403, 0.5025, 0.1196, 0.5133, 0.1189, 0.5129, 0.1402, 0.5017, 0.1402, 0.5017, 0.1189, 0.5129, 0.1181, 0.5124, 0.1401, 0.5008, 0.09526, 0.5598, 0.09465, 0.5598, 0.09457, 0.5592, 0.09518, 0.5593, 0.09518, 0.5593, 0.09457, 0.5592, 0.09451, 0.5584, 0.09511, 0.5584, 0.09511, 0.5584, 0.09451, 0.5584, 0.09447, 0.5574, 0.09507, 0.5574, 0.09507, 0.5574, 0.09447, 0.5574, 0.09445, 0.5565, 0.09506, 0.5565, 0.09713, 0.5704, 0.09526, 0.5598, 0.0962, 0.5596, 0.09808, 0.5703, 0.1424, 0.4786, 0.1424, 0.4999, 0.1418, 0.5001, 0.1418, 0.4784, 0.1418, 0.4784, 0.1418, 0.5001, 0.141, 0.5004, 0.141, 0.4781, 0.141, 0.4781, 0.141, 0.5004, 0.1401, 0.5008, 0.1401, 0.4777, 0.12, 0.5458, 0.1206, 0.5458, 0.1206, 0.5468, 0.12, 0.5468, 0.12, 0.5468, 0.1206, 0.5468, 0.1205, 0.5478, 0.1199, 0.5478, 0.1199, 0.5478, 0.1205, 0.5478, 0.1205, 0.5486, 0.1199, 0.5486, 0.1199, 0.5486, 0.1205, 0.5486, 0.1204, 0.5492, 0.1198, 0.5492, 0.12, 0.5246, 0.12, 0.5458, 0.119, 0.5459, 0.119, 0.5245, 0.119, 0.5245, 0.119, 0.5459, 0.1182, 0.5461, 0.1182, 0.5243, 0.1196, 0.4651, 0.1403, 0.476, 0.1402, 0.4768, 0.1189, 0.4656, 0.1189, 0.4656, 0.1402, 0.4768, 0.1401, 0.4777, 0.1181, 0.4661, 0.08626, 0.5004, 0.0861, 0.5013, 0.08564, 0.5023, 0.08495, 0.5032, 0.08413, 0.5038, 0.06393, 0.5144, 0.06295, 0.5147, 0.0618, 0.5149, 0.06065, 0.5147, 0.05967, 0.5144, 0.03946, 0.5038, 0.03865, 0.5032, 0.03796, 0.5023, 0.0375, 0.5013, 0.03734, 0.5004, 0.03734, 0.4792, 0.0375, 0.4782, 0.03796, 0.4772, 0.03865, 0.4764, 0.03946, 0.4758, 0.05967, 0.4652, 0.06065, 0.4648, 0.0618, 0.4647, 0.06295, 0.4648, 0.06393, 0.4652, 0.08413, 0.4758, 0.08495, 0.4764, 0.08564, 0.4772, 0.0861, 0.4782, 0.08626, 0.4792])
me_cylinder_005.materials.append(mat_hex_base_grass)
me_cylinder_005.use_remesh_preserve_volume = False
me_cylinder_005.use_remesh_preserve_attributes = False
me_cylinder_005.use_mirror_vertex_groups = False
me_cylinder_005.update()

# ---- objects
ob_tower_roof = bpy.data.objects.new('Tower Roof', me_cylinder_002)
ob_flag = bpy.data.objects.new('Flag', me_cube_001)
ob_door = bpy.data.objects.new('Door', me_cube_003)
ob_castle_roof = bpy.data.objects.new('Castle Roof', me_cube_002)
ob_flagpole = bpy.data.objects.new('Flagpole', me_cylinder_001)
ob_towers = bpy.data.objects.new('Towers', me_cylinder)
ob_castle = bpy.data.objects.new('Castle', me_cube)
ob_base_tile = bpy.data.objects.new('Base Tile', me_cylinder_005)

# ---- transforms, parenting, visibility, modifiers, constraints
ob_tower_roof.location = (-7.947e-08, 0.0, 0.9629)
ob_tower_roof.scale = (2.0, 2.0, 4.4)
ob_tower_roof.lineart.crease_threshold = 0.0
_m = ob_tower_roof.modifiers.new('Mirror', 'MIRROR')
_m.use_axis = (True, True, False)
ob_flag.location = (-7.947e-08, 2.384e-07, 0.9629)
ob_flag.scale = (0.01234, 2.849, 1.0)
ob_flag.lineart.crease_threshold = 0.0
ob_door.location = (-7.947e-08, 0.0, 0.9629)
ob_door.scale = (0.7, 0.7, 2.581)
ob_door.lineart.crease_threshold = 0.0
ob_castle_roof.location = (-7.947e-08, 0.0, 0.9629)
ob_castle_roof.scale = (6.0, 6.0, 6.0)
ob_castle_roof.lineart.crease_threshold = 0.0
_m = ob_castle_roof.modifiers.new('Boolean', 'BOOLEAN')
_m.object = ob_door
_m.solver = 'FAST'
ob_flagpole.location = (-7.947e-08, 0.0, 0.9629)
ob_flagpole.scale = (0.08636, 0.08636, 3.722)
ob_flagpole.lineart.crease_threshold = 0.0
ob_towers.location = (-7.947e-08, 0.0, 0.9629)
ob_towers.scale = (2.0, 2.0, 4.4)
ob_towers.lineart.crease_threshold = 0.0
_m = ob_towers.modifiers.new('Mirror', 'MIRROR')
_m.use_axis = (True, True, False)
ob_castle.location = (-7.947e-08, 0.0, 0.9629)
ob_castle.scale = (6.0, 6.0, 6.0)
ob_castle.lineart.crease_threshold = 0.0
_m = ob_castle.modifiers.new('Boolean', 'BOOLEAN')
_m.object = ob_door
_m.solver = 'FAST'
ob_base_tile.location = (-7.996e-08, -5.07e-10, 0.9629)
ob_base_tile.scale = (2.2, 2.2, 8.863)
ob_base_tile.hide_viewport = True
ob_base_tile.lineart.crease_threshold = 0.0
_m = ob_base_tile.modifiers.new('Subsurf', 'SUBSURF')
_m.uv_smooth = 'PRESERVE_CORNERS'
_m.levels = 4
_m.render_levels = 4
_m.show_only_control_edges = False

# ---- collection membership
col_collection_10.objects.link(ob_tower_roof)
col_collection_10.objects.link(ob_flag)
col_collection_10.objects.link(ob_door)
col_collection_10.objects.link(ob_castle_roof)
col_collection_10.objects.link(ob_flagpole)
col_collection_10.objects.link(ob_towers)
col_collection_10.objects.link(ob_castle)
col_collection_10.objects.link(ob_base_tile)

# ---- scene / render settings (as saved in the file)
scene.frame_start = 1; scene.frame_end = 40; scene.frame_set(7)
scene.render.engine = 'CYCLES'
scene.render.resolution_percentage = 50
scene.render.fps = 40
scene.render.dither_intensity = 0.0
scene.cycles.use_denoising = False
scene.cycles.samples = 128
scene.cycles.sampling_pattern = 'TABULATED_SOBOL'
scene.cycles.use_adaptive_sampling = False
scene.cycles.use_light_tree = False
scene.cycles.blur_glossy = 0.0
scene.cycles.sample_clamp_indirect = 0.0
scene.view_settings.view_transform = 'Standard'
bpy.context.view_layer.update()

# ---- added for rendering (the .blend has no active camera and no usable light): camera, sun
cam_auto = bpy.data.cameras.new('AutoCamera')
cam_auto.lens = 50.0
cam_auto.sensor_width = 36.0
cam_auto.clip_end = 1000.0
ob_auto_camera = bpy.data.objects.new('AutoCamera', cam_auto)
scene.collection.objects.link(ob_auto_camera)
ob_auto_camera.location = (28.9893, -34.7871, 33.2637)
ob_auto_camera.rotation_euler = (1.09748, -7.21219e-08, 0.694738)
scene.camera = ob_auto_camera
light_auto_sun = bpy.data.lights.new('AutoSun', 'SUN')
light_auto_sun.energy = 3.0
light_auto_sun.angle = 0.0523599
ob_auto_sun = bpy.data.objects.new('AutoSun', light_auto_sun)
scene.collection.objects.link(ob_auto_sun)
ob_auto_sun.rotation_euler = (0.872665, 0.174533, 0.523599)
bpy.context.view_layer.update()
